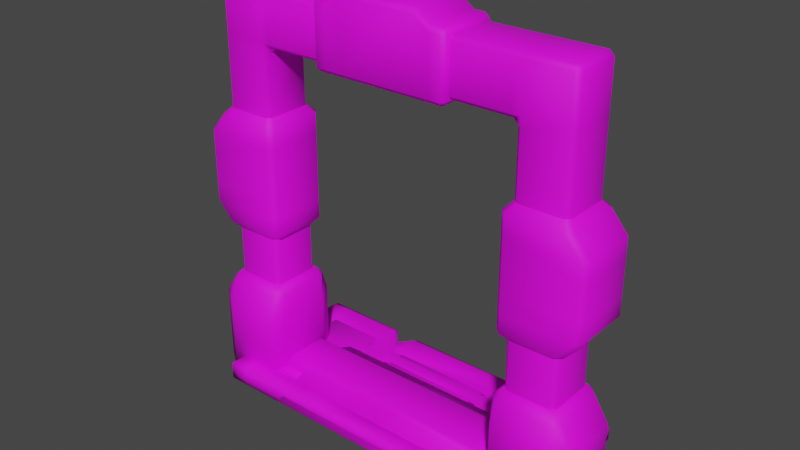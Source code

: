 # Source: Door_2.blend  (saved by Blender 3.2.14; exported with 4.5.12 LTS)
import bpy
from mathutils import Matrix  # noqa: F401  (used for matrix-valued properties, if any)

bpy.ops.wm.read_factory_settings(use_empty=True)
scene = bpy.context.scene
scene.name = 'Scene'

# ---- collections
col_collection = bpy.data.collections.new('Collection'); scene.collection.children.link(col_collection)

# ---- images (referenced by path relative to the original .blend; pixels are not part of the script)
import os
ASSET_DIR = os.environ.get("B2B_ASSET_DIR", "")  # directory of the original .blend (textures are referenced by path, not embedded)
HERE = os.path.dirname(os.path.abspath(__file__))  # packed textures are extracted next to this script under _unpacked/

def load_image(name, relpath, width, height, colorspace="sRGB"):
    """Load a texture the original file referenced (path relative to the .blend, or extracted next to this script)."""
    p = next((c for c in (os.path.join(HERE, relpath), os.path.join(ASSET_DIR, relpath)) if relpath and os.path.exists(c)), "")
    if p:
        img = bpy.data.images.load(p, check_existing=True)
        img.name = name
    else:  # same state as the original file: an image datablock whose file is absent (Cycles renders it pink)
        img = bpy.data.images.new(name, width, height)
        img.source = "FILE"
        img.filepath = "//" + (relpath or name)
    img.colorspace_settings.name = colorspace
    return img
img_door_v2_1024x1024_orange_texture_png = load_image('Door V2 1024x1024 Orange Texture.png', 'Door V2 1024x1024 Orange Texture.png', 1024, 1024, 'sRGB')

# ---- materials (node trees are filled in below, after node groups)
mat_door_2 = bpy.data.materials.new('Door 2')
mat_door_2.alpha_threshold = 0.0
mat_door_2.use_transparent_shadow = False
mat_door_2.line_color = (0.0, 0.0, 0.0, 1.0)

# ---- material node trees
mat_door_2.use_nodes = True; mat_door_2.node_tree.nodes.clear()
_N = mat_door_2.node_tree.nodes; _L = mat_door_2.node_tree.links
n0 = _N.new('ShaderNodeOutputMaterial'); n0.name = 'Material Output'; n0.location = (300, 300)
n1 = _N.new('ShaderNodeBsdfPrincipled'); n1.name = 'Principled BSDF'; n1.location = (10, 300)
n1.distribution = 'GGX'
n1.subsurface_method = 'RANDOM_WALK_SKIN'
n1.inputs[2].default_value = 0.6758
n1.inputs[3].default_value = 1.45
n1.inputs[13].default_value = 0.3515
n1.inputs[27].default_value = (0.0, 0.0, 0.0, 1.0)
n1.inputs[28].default_value = 1.0
n2 = _N.new('ShaderNodeTexImage'); n2.name = 'Image Texture'; n2.location = (-379, 176)
n2.image = img_door_v2_1024x1024_orange_texture_png
_L.new(n1.outputs[0], n0.inputs[0])
_L.new(n2.outputs[0], n1.inputs[0])
n0.is_active_output = True

# ---- world
world_world = bpy.data.worlds.new('World'); scene.world = world_world
world_world.use_nodes = True; world_world.node_tree.nodes.clear()
_N = world_world.node_tree.nodes; _L = world_world.node_tree.links
n0 = _N.new('ShaderNodeOutputWorld'); n0.name = 'World Output'; n0.location = (300, 300)
n1 = _N.new('ShaderNodeBackground'); n1.name = 'Background'; n1.location = (10, 300)
n1.inputs[0].default_value = (0.05088, 0.05088, 0.05088, 1.0)
_L.new(n1.outputs[0], n0.inputs[0])
n0.is_active_output = True
world_world.color = (0.05088, 0.05088, 0.05088)
world_world.use_sun_shadow = False
world_world.sun_shadow_jitter_overblur = 0.0

# ---- meshes
me_cube_002 = bpy.data.meshes.new('Cube.002')
me_cube_002.from_pydata([(-4.0, -0.25, 0.0), (-4.0, -0.25, 10.0), (-4.0, 0.25, 0.0), (-4.0, 0.25, 10.0), (0.5, 0.19, 0.0), (0.5, 0.19, 10.0), (0.5, -0.1996, 0.0), (0.5, -0.1996, 10.0), (-4.0, -0.25, 3.333), (-4.0, -0.25, 6.667), (-4.0, 0.25, 6.667), (-4.0, 0.25, 3.333), (-0.5, -0.1996, 6.667), (-0.5, -0.1996, 3.333), (-0.5, 0.19, 6.667), (-0.5, 0.19, 3.333), (-4.0, -0.25, 7.5), (-4.0, 0.25, 7.5), (0.5, -0.1996, 7.5), (0.5, 0.19, 7.5), (-4.0, 0.25, 2.5), (0.5, -0.1996, 2.5), (0.5, 0.19, 2.5), (-4.0, -0.25, 2.5), (-0.1402, 0.25, 0.0), (-0.1402, -0.25, 10.0), (-0.1402, 0.25, 10.0), (-0.1402, -0.25, 0.0), (-1.151, 0.25, 3.535), (-1.151, 0.25, 6.474), (-1.185, -0.25, 3.535), (-1.185, -0.25, 6.479), (-0.2938, 0.25, 7.654), (-0.3277, -0.25, 7.687), (-0.3277, -0.25, 2.298), (-0.2938, 0.25, 2.298), (-3.511, 0.25, 0.0), (-3.511, -0.25, 10.0), (-3.324, -0.25, 3.535), (-3.324, -0.25, 6.479), (-3.324, -0.25, 7.687), (-3.324, -0.25, 2.298), (-3.511, 0.25, 10.0), (-3.511, -0.25, 0.0), (-3.357, 0.25, 3.535), (-3.357, 0.25, 6.474), (-3.357, 0.25, 7.654), (-3.357, 0.25, 2.298), (-4.0, -0.25, 9.523), (-4.0, 0.25, 9.523), (0.5, -0.1996, 9.523), (0.5, 0.19, 9.523), (-0.3277, -0.25, 9.335), (-0.2938, 0.25, 9.369), (-3.357, 0.25, 9.369), (-3.324, -0.25, 9.335), (-4.0, 0.25, 0.5645), (0.5, -0.1996, 0.5645), (0.5, 0.19, 0.5645), (-4.0, -0.25, 0.5645), (-0.2938, 0.25, 0.7661), (-0.3277, -0.25, 0.7661), (-3.357, 0.25, 0.7661), (-3.324, -0.25, 0.7661), (-3.511, -0.25, 6.932), (-3.511, -0.25, 7.234), (-3.511, 0.25, 6.932), (-3.511, 0.25, 7.234), (-0.7226, 0.25, 6.934), (-0.4156, 0.25, 7.232), (-0.4156, -0.25, 7.232), (-0.7226, -0.25, 6.934), (-4.0, -0.25, 7.235), (-4.0, -0.25, 6.931), (0.1751, 0.19, 7.229), (-0.1751, 0.19, 6.937), (0.1751, -0.1996, 7.229), (-0.1751, -0.1996, 6.937), (-4.0, 0.25, 7.235), (-4.0, 0.25, 6.931), (-4.0, -0.25, 2.765), (-4.0, -0.25, 3.069), (-4.0, 0.25, 2.765), (-4.0, 0.25, 3.069), (0.1751, -0.1996, 2.771), (-0.1751, -0.1996, 3.063), (0.1751, 0.19, 2.771), (-0.1751, 0.19, 3.063), (-0.4156, -0.25, 2.768), (-0.7226, -0.25, 3.066), (-0.7226, 0.25, 3.066), (-0.4156, 0.25, 2.768), (-3.511, 0.25, 3.068), (-3.511, 0.25, 2.766), (-3.511, -0.25, 3.068), (-3.511, -0.25, 2.766), (-0.9979, -0.25, 6.667), (-0.9979, -0.25, 3.333), (-0.1402, -0.25, 9.523), (-0.1402, -0.25, 7.5), (-3.511, -0.25, 3.333), (-3.511, -0.25, 6.667), (-3.511, -0.25, 7.5), (-0.1402, -0.25, 2.5), (-3.511, -0.25, 2.5), (-3.511, -0.25, 9.523), (-0.1402, -0.25, 0.5645), (-3.511, -0.25, 0.5645), (-0.2339, -0.1404, 9.429), (-0.2339, -0.1404, 7.594), (-3.417, -0.1404, 7.594), (-3.417, -0.1404, 9.429), (-1.092, -0.1404, 6.573), (-1.092, -0.1404, 3.427), (-3.417, -0.1404, 3.427), (-3.417, -0.1404, 6.573), (-3.417, -0.1404, 2.406), (-0.2339, -0.1404, 2.406), (-0.2339, -0.1404, 0.6647), (-3.417, -0.1404, 0.6647), (-3.511, 0.25, 3.333), (-0.9979, 0.25, 3.333), (-3.511, 0.25, 6.667), (-0.9979, 0.25, 6.667), (-3.511, 0.25, 7.5), (-0.1402, 0.25, 7.5), (-3.511, 0.25, 2.5), (-0.1402, 0.25, 2.5), (-0.1402, 0.25, 9.523), (-3.511, 0.25, 9.523), (-0.1402, 0.25, 0.5645), (-3.511, 0.25, 0.5645), (-3.434, 0.1727, 7.577), (-0.217, 0.1727, 7.577), (-0.217, 0.1727, 9.446), (-3.434, 0.1727, 9.446), (-3.434, 0.1727, 3.41), (-1.075, 0.1727, 3.41), (-1.075, 0.1727, 6.59), (-3.434, 0.1727, 6.59), (-0.217, 0.1727, 2.423), (-3.434, 0.1727, 2.423), (-0.217, 0.1727, 0.6478), (-3.434, 0.1727, 0.6478), (-4.0, 0.0, 0.0), (-4.0, 0.0, 10.0), (0.5, 0.0, 10.0), (0.5, 0.0, 0.0), (-4.0, 0.0, 3.333), (-4.0, 0.0, 6.667), (-4.0, 0.0, 7.5), (-4.0, 0.0, 2.5), (0.5, 0.0, 2.5), (-0.5, 0.0, 3.333), (-0.5, 0.0, 6.667), (0.5, 0.0, 7.5), (-0.1402, 0.0, 0.0), (-0.1402, 0.0, 10.0), (-3.511, 0.0, 0.0), (-3.511, 0.0, 10.0), (0.5, 0.0, 9.523), (-4.0, 0.0, 9.523), (0.5, 0.0, 0.5645), (-4.0, 0.0, 0.5645), (-4.0, 0.0, 7.235), (-4.0, 0.0, 6.931), (0.1751, 0.0, 7.229), (-0.1751, 0.0, 6.937), (-0.1751, 0.0, 3.063), (0.1751, 0.0, 2.771), (-4.0, 0.0, 3.069), (-4.0, 0.0, 2.765), (0.3399, 0.25, 10.0), (0.3399, -0.25, 0.0), (-0.6245, 0.25, 3.333), (-0.6245, 0.25, 6.667), (0.3399, 0.25, 7.5), (0.3399, 0.25, 2.5), (0.3399, 0.25, 0.0), (0.3399, -0.25, 10.0), (-0.6245, -0.25, 3.333), (-0.6245, -0.25, 6.667), (0.3399, -0.25, 7.5), (0.3399, -0.25, 2.5), (0.3399, -0.25, 9.523), (0.3399, 0.25, 9.523), (0.3399, -0.25, 0.5645), (0.3399, 0.25, 0.5645), (0.02739, 0.25, 7.23), (-0.3119, 0.25, 6.937), (0.02739, -0.25, 7.23), (-0.3119, -0.25, 6.937), (-0.3119, -0.25, 3.063), (0.02739, -0.25, 2.77), (-0.3119, 0.25, 3.063), (0.02739, 0.25, 2.77), (0.3399, 0.0, 10.0), (0.3399, 0.0, 0.0), (-4.0, -0.25, 5.0), (-4.0, 0.25, 5.0), (-0.5, -0.1996, 5.0), (-0.5, 0.19, 5.0), (-0.9979, 0.25, 5.0), (-0.9979, -0.25, 5.0), (-3.511, 0.25, 5.0), (-3.511, -0.25, 5.0), (-1.185, -0.25, 5.007), (-3.324, -0.25, 5.007), (-3.417, -0.1404, 5.0), (-1.092, -0.1404, 5.0), (-1.151, 0.25, 5.004), (-3.357, 0.25, 5.004), (-3.434, 0.1727, 5.0), (-1.075, 0.1727, 5.0), (-0.5, 0.0, 5.0), (-4.0, 0.0, 5.0), (-0.6245, -0.25, 5.0), (-0.6245, 0.25, 5.0)], [], [(159, 145, 1, 37), (197, 147, 6, 173), (103, 88, 95, 104), (154, 167, 77, 12), (20, 82, 93, 126), (217, 201, 15, 174), (104, 95, 80, 23), (205, 101, 9, 198), (175, 189, 75, 14), (185, 51, 19, 176), (101, 64, 73, 9), (105, 48, 16, 102), (149, 165, 79, 10), (161, 145, 3, 49), (163, 151, 20, 56), (107, 104, 23, 59), (187, 177, 22, 58), (162, 152, 21, 57), (177, 195, 86, 22), (215, 149, 10, 199), (170, 148, 11, 83), (160, 146, 7, 50), (89, 97, 100, 94), (190, 182, 99, 70), (78, 17, 124, 67), (216, 181, 96, 203), (164, 150, 17, 78), (211, 45, 29, 210), (62, 47, 35, 60), (186, 183, 103, 106), (184, 98, 99, 182), (181, 191, 71, 96), (54, 53, 32, 46), (122, 66, 68, 123), (166, 155, 18, 76), (183, 193, 88, 103), (206, 31, 39, 207), (158, 156, 27, 43), (196, 157, 25, 179), (144, 158, 43, 0), (152, 169, 84, 21), (65, 102, 16, 72), (10, 79, 66, 122), (49, 129, 124, 17), (56, 20, 126, 131), (67, 124, 125, 69), (188, 176, 19, 74), (61, 34, 41, 63), (52, 55, 40, 33), (96, 71, 64, 101), (199, 10, 122, 204), (126, 93, 91, 127), (157, 159, 37, 25), (25, 37, 105, 98), (3, 42, 129, 49), (42, 26, 128, 129), (179, 25, 98, 184), (155, 160, 50, 18), (150, 161, 49, 17), (37, 1, 48, 105), (172, 5, 51, 185), (27, 106, 107, 43), (2, 56, 131, 36), (173, 186, 106, 27), (36, 131, 130, 24), (147, 162, 57, 6), (178, 187, 58, 4), (43, 107, 59, 0), (144, 163, 56, 2), (214, 154, 12, 200), (83, 11, 120, 92), (92, 120, 121, 90), (168, 153, 13, 85), (192, 180, 97, 89), (94, 100, 8, 81), (151, 171, 82, 20), (194, 174, 15, 87), (188, 74, 75, 189), (65, 72, 73, 64), (164, 78, 79, 165), (166, 76, 77, 167), (190, 70, 71, 191), (67, 69, 68, 66), (78, 67, 66, 79), (70, 65, 64, 71), (89, 94, 95, 88), (83, 92, 93, 82), (92, 90, 91, 93), (192, 89, 88, 193), (168, 85, 84, 169), (170, 83, 82, 171), (94, 81, 80, 95), (194, 87, 86, 195), (70, 99, 102, 65), (209, 113, 97, 203), (108, 109, 99, 98), (113, 114, 100, 97), (115, 112, 96, 101), (109, 110, 102, 99), (116, 117, 103, 104), (208, 115, 101, 205), (110, 111, 105, 102), (111, 108, 98, 105), (117, 118, 106, 103), (119, 116, 104, 107), (118, 119, 107, 106), (55, 52, 108, 111), (40, 55, 111, 110), (33, 40, 110, 109), (52, 33, 109, 108), (207, 39, 115, 208), (39, 31, 112, 115), (30, 38, 114, 113), (206, 30, 113, 209), (61, 63, 119, 118), (63, 41, 116, 119), (34, 61, 118, 117), (41, 34, 117, 116), (136, 137, 121, 120), (138, 139, 122, 123), (132, 133, 125, 124), (140, 141, 126, 127), (213, 138, 123, 202), (133, 134, 128, 125), (212, 136, 120, 204), (135, 132, 124, 129), (134, 135, 129, 128), (142, 140, 127, 130), (141, 143, 131, 126), (143, 142, 130, 131), (53, 54, 135, 134), (54, 46, 132, 135), (32, 53, 134, 133), (46, 32, 133, 132), (211, 44, 136, 212), (210, 29, 138, 213), (29, 45, 139, 138), (44, 28, 137, 136), (62, 60, 142, 143), (47, 62, 143, 141), (60, 35, 140, 142), (35, 47, 141, 140), (81, 170, 171, 80), (87, 168, 169, 86), (74, 166, 167, 75), (72, 164, 165, 73), (23, 80, 171, 151), (87, 15, 153, 168), (201, 14, 154, 214), (0, 59, 163, 144), (4, 58, 162, 147), (16, 48, 161, 150), (19, 51, 160, 155), (26, 42, 159, 157), (22, 86, 169, 152), (2, 36, 158, 144), (172, 26, 157, 196), (36, 24, 156, 158), (74, 19, 155, 166), (72, 16, 150, 164), (51, 5, 146, 160), (81, 8, 148, 170), (198, 9, 149, 215), (58, 22, 152, 162), (59, 23, 151, 163), (48, 1, 145, 161), (9, 73, 165, 149), (14, 75, 167, 154), (178, 4, 147, 197), (42, 3, 145, 159), (24, 178, 197, 156), (5, 172, 196, 146), (90, 194, 195, 91), (85, 192, 193, 84), (76, 190, 191, 77), (69, 188, 189, 68), (90, 121, 174, 194), (85, 13, 180, 192), (24, 130, 187, 178), (6, 57, 186, 173), (26, 172, 185, 128), (7, 179, 184, 50), (69, 125, 176, 188), (146, 196, 179, 7), (21, 84, 193, 183), (12, 77, 191, 181), (50, 184, 182, 18), (57, 21, 183, 186), (200, 12, 181, 216), (76, 18, 182, 190), (127, 91, 195, 177), (130, 127, 177, 187), (128, 185, 176, 125), (123, 68, 189, 175), (202, 217, 174, 121), (156, 197, 173, 27), (123, 175, 217, 202), (13, 200, 216, 180), (8, 198, 215, 148), (15, 201, 214, 153), (28, 210, 213, 137), (45, 211, 212, 139), (139, 212, 204, 122), (137, 213, 202, 121), (31, 206, 209, 112), (38, 207, 208, 114), (114, 208, 205, 100), (112, 209, 203, 96), (153, 214, 200, 13), (11, 199, 204, 120), (30, 206, 207, 38), (44, 211, 210, 28), (180, 216, 203, 97), (148, 215, 199, 11), (100, 205, 198, 8), (175, 14, 201, 217)])
me_cube_002.polygons.foreach_set('use_smooth', [True] * 216)
_uv = me_cube_002.uv_layers.new(name='UVMap')
_uv.uv.foreach_set('vector', [0.3833, 0.534, 0.4208, 0.534, 0.4208, 0.5531, 0.3833, 0.5531, 0.08812, 0.5496, 0.07585, 0.5496, 0.07585, 0.5304, 0.08812, 0.5304, 0.9172, 0.2698, 0.8998, 0.2867, 0.7047, 0.2866, 0.7047, 0.2698, 0.1108, 0.5481, 0.07585, 0.5481, 0.07585, 0.5275, 0.1108, 0.5275, 0.6909, 0.3959, 0.6742, 0.3959, 0.6742, 0.3651, 0.6909, 0.3651, 0.9209, 0.2541, 0.9301, 0.2541, 0.9301, 0.3761, 0.9209, 0.3761, 0.7047, 0.2698, 0.7047, 0.2866, 0.6738, 0.2865, 0.6738, 0.2698, 0.7096, 0.2541, 0.7096, 0.3761, 0.6739, 0.3761, 0.6739, 0.2541, 0.9209, 0.1321, 0.9438, 0.1123, 0.9538, 0.1122, 0.9301, 0.1321, 0.6839, 0.2568, 0.6738, 0.2568, 0.6738, 0.1293, 0.6839, 0.1293, 0.7096, 0.3761, 0.7096, 0.3955, 0.6739, 0.3954, 0.6739, 0.3761, 0.8184, 0.3651, 0.8184, 0.3959, 0.6909, 0.3959, 0.6909, 0.3651, 0.3971, 0.5464, 0.4207, 0.5464, 0.4207, 0.5687, 0.3971, 0.5687, 0.3612, 0.5375, 0.4207, 0.5375, 0.4207, 0.5687, 0.3612, 0.5687, 0.1463, 0.5375, 0.3877, 0.5375, 0.3877, 0.5687, 0.1463, 0.5687, 0.7047, 0.1478, 0.7047, 0.2698, 0.6738, 0.2698, 0.6738, 0.1478, 0.8129, 0.1223, 0.6909, 0.1223, 0.6909, 0.1122, 0.8129, 0.1122, 0.1425, 0.5392, 0.3708, 0.5392, 0.3708, 0.5687, 0.1425, 0.5687, 0.6909, 0.1223, 0.6739, 0.142, 0.6738, 0.1327, 0.6909, 0.1122, 0.2483, 0.5464, 0.3971, 0.5464, 0.3971, 0.5687, 0.2483, 0.5687, 0.07585, 0.5464, 0.09947, 0.5464, 0.09947, 0.5687, 0.07585, 0.5687, 0.3644, 0.5392, 0.4207, 0.5392, 0.4207, 0.5687, 0.3644, 0.5687, 0.9138, 0.1125, 0.8936, 0.1321, 0.7096, 0.1321, 0.7096, 0.1126, 0.6739, 0.142, 0.6909, 0.1223, 0.6909, 0.1526, 0.674, 0.1699, 0.9575, 0.1126, 0.9575, 0.1293, 0.9267, 0.1293, 0.9267, 0.1126, 0.9209, 0.2541, 0.9209, 0.3761, 0.8936, 0.3761, 0.8936, 0.2541, 0.07586, 0.5375, 0.1089, 0.5375, 0.1089, 0.5687, 0.07586, 0.5687, 0.5202, 0.2461, 0.5202, 0.3575, 0.3529, 0.3575, 0.3529, 0.2461, 0.4643, 0.3575, 0.3529, 0.3575, 0.3529, 0.1346, 0.4643, 0.1346, 0.9474, 0.1478, 0.9474, 0.2698, 0.9172, 0.2698, 0.9172, 0.1478, 0.8184, 0.1223, 0.8184, 0.1526, 0.6909, 0.1526, 0.6909, 0.1223, 0.9209, 0.3761, 0.9438, 0.3958, 0.9138, 0.3957, 0.8936, 0.3761, 0.4777, 0.1346, 0.4777, 0.3575, 0.3529, 0.3575, 0.3529, 0.1346, 0.7096, 0.1321, 0.7096, 0.1126, 0.9138, 0.1125, 0.8936, 0.1321, 0.07586, 0.5392, 0.1258, 0.5392, 0.1258, 0.5687, 0.07586, 0.5687, 0.9474, 0.2698, 0.9277, 0.2868, 0.8998, 0.2867, 0.9172, 0.2698, 0.5147, 0.2461, 0.5147, 0.3575, 0.3529, 0.3575, 0.3529, 0.2461, 0.3832, 0.5496, 0.1249, 0.5496, 0.1249, 0.5304, 0.3832, 0.5304, 0.08822, 0.534, 0.125, 0.534, 0.125, 0.5531, 0.08822, 0.5531, 0.4207, 0.5496, 0.3832, 0.5496, 0.3832, 0.5304, 0.4207, 0.5304, 0.3708, 0.5392, 0.4207, 0.5392, 0.4207, 0.5687, 0.3708, 0.5687, 0.6742, 0.3651, 0.6909, 0.3651, 0.6909, 0.3959, 0.6742, 0.3959, 0.6739, 0.1321, 0.6739, 0.1127, 0.7096, 0.1126, 0.7096, 0.1321, 0.9575, 0.2568, 0.9267, 0.2568, 0.9267, 0.1293, 0.9575, 0.1293, 0.8129, 0.3959, 0.6909, 0.3959, 0.6909, 0.3651, 0.8129, 0.3651, 0.9267, 0.1126, 0.9267, 0.1293, 0.7142, 0.1293, 0.7316, 0.1124, 0.7036, 0.1123, 0.6839, 0.1293, 0.6738, 0.1293, 0.6943, 0.1122, 0.5757, 0.1346, 0.5757, 0.2486, 0.3529, 0.2486, 0.3529, 0.1346, 0.3529, 0.3575, 0.3529, 0.1346, 0.4755, 0.1346, 0.4755, 0.3575, 0.8936, 0.3761, 0.9138, 0.3957, 0.7096, 0.3955, 0.7096, 0.3761, 0.6739, 0.2541, 0.6739, 0.1321, 0.7096, 0.1321, 0.7096, 0.2541, 0.6909, 0.3651, 0.6742, 0.3651, 0.674, 0.1699, 0.6909, 0.1526, 0.125, 0.534, 0.3833, 0.534, 0.3833, 0.5531, 0.125, 0.5531, 0.8485, 0.1526, 0.8485, 0.3651, 0.8184, 0.3651, 0.8184, 0.1526, 0.9575, 0.2869, 0.9267, 0.2869, 0.9267, 0.2568, 0.9575, 0.2568, 0.9267, 0.2869, 0.7142, 0.2869, 0.7142, 0.2568, 0.9267, 0.2568, 0.8485, 0.1223, 0.8485, 0.1526, 0.8184, 0.1526, 0.8184, 0.1223, 0.1258, 0.5392, 0.3644, 0.5392, 0.3644, 0.5687, 0.1258, 0.5687, 0.1089, 0.5375, 0.3612, 0.5375, 0.3612, 0.5687, 0.1089, 0.5687, 0.8485, 0.3651, 0.8485, 0.3959, 0.8184, 0.3959, 0.8184, 0.3651, 0.6839, 0.2869, 0.6738, 0.2869, 0.6738, 0.2568, 0.6839, 0.2568, 0.9172, 0.1122, 0.9172, 0.1478, 0.7047, 0.1478, 0.7047, 0.1122, 0.8485, 0.3959, 0.8129, 0.3959, 0.8129, 0.3651, 0.8485, 0.3651, 0.9474, 0.1122, 0.9474, 0.1478, 0.9172, 0.1478, 0.9172, 0.1122, 0.8485, 0.3651, 0.8129, 0.3651, 0.8129, 0.1526, 0.8485, 0.1526, 0.07586, 0.5392, 0.1425, 0.5392, 0.1425, 0.5687, 0.07586, 0.5687, 0.8485, 0.1223, 0.8129, 0.1223, 0.8129, 0.1122, 0.8485, 0.1122, 0.7047, 0.1122, 0.7047, 0.1478, 0.6738, 0.1478, 0.6738, 0.1122, 0.07586, 0.5375, 0.1463, 0.5375, 0.1463, 0.5687, 0.07586, 0.5687, 0.2483, 0.5481, 0.1108, 0.5481, 0.1108, 0.5275, 0.2483, 0.5275, 0.6739, 0.3954, 0.6739, 0.3761, 0.7096, 0.3761, 0.7096, 0.3955, 0.7096, 0.3955, 0.7096, 0.3761, 0.8936, 0.3761, 0.9138, 0.3957, 0.4207, 0.5481, 0.3858, 0.5481, 0.3858, 0.5275, 0.4207, 0.5275, 0.9438, 0.1123, 0.9209, 0.1321, 0.8936, 0.1321, 0.9138, 0.1125, 0.7096, 0.1126, 0.7096, 0.1321, 0.6739, 0.1321, 0.6739, 0.1127, 0.3877, 0.5375, 0.4207, 0.5375, 0.4207, 0.5687, 0.3877, 0.5687, 0.9438, 0.3958, 0.9209, 0.3761, 0.9301, 0.3761, 0.9538, 0.3959, 0.9295, 0.5201, 0.9439, 0.5201, 0.9099, 0.5487, 0.8965, 0.5489, 0.8875, 0.5215, 0.9352, 0.5217, 0.9351, 0.5514, 0.8873, 0.551, 0.5119, 0.5218, 0.5363, 0.5217, 0.5364, 0.5514, 0.512, 0.5515, 0.5119, 0.5387, 0.5276, 0.5201, 0.5616, 0.5487, 0.5459, 0.5674, 0.542, 0.5201, 0.5853, 0.5201, 0.6151, 0.5493, 0.575, 0.5489, 0.584, 0.5215, 0.8862, 0.5201, 0.8564, 0.5493, 0.5842, 0.551, 0.5363, 0.5217, 0.584, 0.5215, 0.5842, 0.551, 0.5364, 0.5514, 0.5853, 0.5201, 0.8875, 0.5215, 0.8873, 0.551, 0.6151, 0.5493, 0.8564, 0.5493, 0.5842, 0.551, 0.584, 0.5215, 0.8862, 0.5201, 0.9351, 0.5514, 0.8873, 0.551, 0.8875, 0.5215, 0.9352, 0.5217, 0.8873, 0.551, 0.6151, 0.5493, 0.5853, 0.5201, 0.8875, 0.5215, 0.8965, 0.5489, 0.8564, 0.5493, 0.8862, 0.5201, 0.9295, 0.5201, 0.9256, 0.5674, 0.9099, 0.5487, 0.9439, 0.5201, 0.9597, 0.5387, 0.9595, 0.5515, 0.9351, 0.5514, 0.9352, 0.5217, 0.9597, 0.5218, 0.5842, 0.551, 0.5364, 0.5514, 0.5363, 0.5217, 0.584, 0.5215, 0.575, 0.5489, 0.5616, 0.5487, 0.5276, 0.5201, 0.542, 0.5201, 0.674, 0.1699, 0.6909, 0.1526, 0.6909, 0.3651, 0.6742, 0.3651, 0.1888, 0.2434, 0.1889, 0.147, 0.1978, 0.1378, 0.1978, 0.2432, 0.1583, 0.1484, 0.04354, 0.1469, 0.03458, 0.1378, 0.1671, 0.1393, 0.1889, 0.147, 0.04403, 0.1478, 0.035, 0.1389, 0.1978, 0.1378, 0.04353, 0.3407, 0.1888, 0.3397, 0.1978, 0.3487, 0.03458, 0.3499, 0.04354, 0.1469, 0.04343, 0.3393, 0.03458, 0.3484, 0.03458, 0.1378, 0.1533, 0.3407, 0.1535, 0.148, 0.1624, 0.1388, 0.1624, 0.3499, 0.04378, 0.2443, 0.04353, 0.3407, 0.03458, 0.3499, 0.03479, 0.2444, 0.04343, 0.3393, 0.1582, 0.3408, 0.1671, 0.3499, 0.03458, 0.3484, 0.1582, 0.3408, 0.1583, 0.1484, 0.1671, 0.1393, 0.1671, 0.3499, 0.1535, 0.148, 0.04389, 0.1469, 0.03458, 0.1378, 0.1624, 0.1388, 0.0439, 0.3407, 0.1533, 0.3407, 0.1624, 0.3499, 0.03471, 0.3498, 0.04389, 0.1469, 0.0439, 0.3407, 0.03471, 0.3498, 0.03458, 0.1378, 0.1492, 0.332, 0.1496, 0.1575, 0.1583, 0.1484, 0.1582, 0.3408, 0.05209, 0.3303, 0.1492, 0.332, 0.1582, 0.3408, 0.04343, 0.3393, 0.05257, 0.1557, 0.05209, 0.3303, 0.04343, 0.3393, 0.04354, 0.1469, 0.1496, 0.1575, 0.05257, 0.1557, 0.04354, 0.1469, 0.1583, 0.1484, 0.05273, 0.2442, 0.05281, 0.3313, 0.04353, 0.3407, 0.04378, 0.2443, 0.05281, 0.3313, 0.1796, 0.331, 0.1888, 0.3397, 0.04353, 0.3407, 0.1802, 0.1569, 0.05266, 0.1571, 0.04403, 0.1478, 0.1889, 0.147, 0.1799, 0.2439, 0.1802, 0.1569, 0.1889, 0.147, 0.1888, 0.2434, 0.05338, 0.1563, 0.0529, 0.3315, 0.0439, 0.3407, 0.04389, 0.1469, 0.0529, 0.3315, 0.1437, 0.332, 0.1533, 0.3407, 0.0439, 0.3407, 0.1443, 0.1566, 0.05338, 0.1563, 0.04389, 0.1469, 0.1535, 0.148, 0.1437, 0.332, 0.1443, 0.1566, 0.1535, 0.148, 0.1533, 0.3407, 0.1894, 0.146, 0.04151, 0.1447, 0.03458, 0.1378, 0.1962, 0.1391, 0.04153, 0.3417, 0.1892, 0.343, 0.1962, 0.3499, 0.03471, 0.3486, 0.0414, 0.1454, 0.04133, 0.343, 0.03458, 0.3499, 0.03458, 0.1386, 0.1531, 0.3429, 0.1532, 0.1452, 0.16, 0.1382, 0.16, 0.3499, 0.04152, 0.2432, 0.04153, 0.3417, 0.03471, 0.3486, 0.03465, 0.2432, 0.04133, 0.343, 0.1589, 0.3423, 0.1657, 0.3491, 0.03458, 0.3499, 0.1893, 0.2445, 0.1894, 0.146, 0.1962, 0.1391, 0.1962, 0.2445, 0.1589, 0.1448, 0.0414, 0.1454, 0.03458, 0.1386, 0.1657, 0.1378, 0.1589, 0.3423, 0.1589, 0.1448, 0.1657, 0.1378, 0.1657, 0.3491, 0.04173, 0.3431, 0.1531, 0.3429, 0.16, 0.3499, 0.03465, 0.3499, 0.1532, 0.1452, 0.04177, 0.1447, 0.03458, 0.1378, 0.16, 0.1382, 0.04177, 0.1447, 0.04173, 0.3431, 0.03465, 0.3499, 0.03458, 0.1378, 0.1519, 0.3356, 0.1522, 0.1518, 0.1589, 0.1448, 0.1589, 0.3423, 0.1522, 0.1518, 0.04831, 0.1521, 0.0414, 0.1454, 0.1589, 0.1448, 0.04801, 0.336, 0.1519, 0.3356, 0.1589, 0.3423, 0.04133, 0.343, 0.04831, 0.1521, 0.04801, 0.336, 0.04133, 0.343, 0.0414, 0.1454, 0.1824, 0.2448, 0.1825, 0.1553, 0.1894, 0.146, 0.1893, 0.2445, 0.04839, 0.2433, 0.04849, 0.3328, 0.04153, 0.3417, 0.04152, 0.2432, 0.04849, 0.3328, 0.1823, 0.3343, 0.1892, 0.343, 0.04153, 0.3417, 0.1825, 0.1553, 0.04828, 0.1539, 0.04151, 0.1447, 0.1894, 0.146, 0.05072, 0.1517, 0.05045, 0.3361, 0.04173, 0.3431, 0.04177, 0.1447, 0.1441, 0.1519, 0.05072, 0.1517, 0.04177, 0.1447, 0.1532, 0.1452, 0.05045, 0.3361, 0.1438, 0.3362, 0.1531, 0.3429, 0.04173, 0.3431, 0.1438, 0.3362, 0.1441, 0.1519, 0.1532, 0.1452, 0.1531, 0.3429, 0.5364, 0.5514, 0.512, 0.5515, 0.5119, 0.5218, 0.5363, 0.5217, 0.5616, 0.5487, 0.5459, 0.5674, 0.5119, 0.5387, 0.5276, 0.5201, 0.9439, 0.5201, 0.9597, 0.5387, 0.9256, 0.5674, 0.9099, 0.5487, 0.9352, 0.5217, 0.9597, 0.5218, 0.9595, 0.5515, 0.9351, 0.5514, 0.3877, 0.5064, 0.4207, 0.5064, 0.4207, 0.5375, 0.3877, 0.5375, 0.4207, 0.5687, 0.3858, 0.5687, 0.3858, 0.5481, 0.4207, 0.5481, 0.2483, 0.5687, 0.1108, 0.5687, 0.1108, 0.5481, 0.2483, 0.5481, 0.07586, 0.5064, 0.1463, 0.5064, 0.1463, 0.5375, 0.07586, 0.5375, 0.07586, 0.5097, 0.1425, 0.5097, 0.1425, 0.5392, 0.07586, 0.5392, 0.1089, 0.5064, 0.3612, 0.5064, 0.3612, 0.5375, 0.1089, 0.5375, 0.1258, 0.5097, 0.3644, 0.5097, 0.3644, 0.5392, 0.1258, 0.5392, 0.125, 0.5148, 0.3833, 0.5148, 0.3833, 0.534, 0.125, 0.534, 0.3708, 0.5097, 0.4207, 0.5097, 0.4207, 0.5392, 0.3708, 0.5392, 0.4207, 0.5687, 0.3832, 0.5687, 0.3832, 0.5496, 0.4207, 0.5496, 0.08822, 0.5148, 0.125, 0.5148, 0.125, 0.534, 0.08822, 0.534, 0.3832, 0.5687, 0.1249, 0.5687, 0.1249, 0.5496, 0.3832, 0.5496, 0.07586, 0.5097, 0.1258, 0.5097, 0.1258, 0.5392, 0.07586, 0.5392, 0.07586, 0.5064, 0.1089, 0.5064, 0.1089, 0.5375, 0.07586, 0.5375, 0.3644, 0.5097, 0.4207, 0.5097, 0.4207, 0.5392, 0.3644, 0.5392, 0.07585, 0.5241, 0.09947, 0.5241, 0.09947, 0.5464, 0.07585, 0.5464, 0.2483, 0.5241, 0.3971, 0.5241, 0.3971, 0.5464, 0.2483, 0.5464, 0.1425, 0.5097, 0.3708, 0.5097, 0.3708, 0.5392, 0.1425, 0.5392, 0.1463, 0.5064, 0.3877, 0.5064, 0.3877, 0.5375, 0.1463, 0.5375, 0.3612, 0.5064, 0.4207, 0.5064, 0.4207, 0.5375, 0.3612, 0.5375, 0.3971, 0.5241, 0.4207, 0.5241, 0.4207, 0.5464, 0.3971, 0.5464, 0.1108, 0.5687, 0.07585, 0.5687, 0.07585, 0.5481, 0.1108, 0.5481, 0.08812, 0.5687, 0.07585, 0.5687, 0.07585, 0.5496, 0.08812, 0.5496, 0.3833, 0.5148, 0.4208, 0.5148, 0.4208, 0.534, 0.3833, 0.534, 0.1249, 0.5687, 0.08812, 0.5687, 0.08812, 0.5496, 0.1249, 0.5496, 0.07595, 0.5148, 0.08822, 0.5148, 0.08822, 0.534, 0.07595, 0.534, 0.6151, 0.5493, 0.575, 0.5489, 0.542, 0.5201, 0.5853, 0.5201, 0.9099, 0.5487, 0.8965, 0.5489, 0.9295, 0.5201, 0.9439, 0.5201, 0.5276, 0.5201, 0.542, 0.5201, 0.575, 0.5489, 0.5616, 0.5487, 0.8862, 0.5201, 0.9295, 0.5201, 0.8965, 0.5489, 0.8564, 0.5493, 0.9138, 0.3957, 0.8936, 0.3761, 0.9209, 0.3761, 0.9438, 0.3958, 0.9538, 0.1122, 0.9301, 0.1321, 0.9209, 0.1321, 0.9438, 0.1123, 0.8485, 0.1526, 0.8129, 0.1526, 0.8129, 0.1223, 0.8485, 0.1223, 0.9575, 0.1122, 0.9575, 0.1478, 0.9474, 0.1478, 0.9474, 0.1122, 0.7142, 0.2869, 0.6839, 0.2869, 0.6839, 0.2568, 0.7142, 0.2568, 0.8485, 0.1122, 0.8485, 0.1223, 0.8184, 0.1223, 0.8184, 0.1122, 0.7316, 0.1124, 0.7142, 0.1293, 0.6839, 0.1293, 0.7036, 0.1123, 0.07595, 0.534, 0.08822, 0.534, 0.08822, 0.5531, 0.07595, 0.5531, 0.9575, 0.2698, 0.937, 0.2869, 0.9277, 0.2868, 0.9474, 0.2698, 0.9301, 0.3761, 0.9538, 0.3959, 0.9438, 0.3958, 0.9209, 0.3761, 0.8184, 0.1122, 0.8184, 0.1223, 0.6909, 0.1223, 0.6909, 0.1122, 0.9575, 0.1478, 0.9575, 0.2698, 0.9474, 0.2698, 0.9474, 0.1478, 0.9301, 0.2541, 0.9301, 0.3761, 0.9209, 0.3761, 0.9209, 0.2541, 0.6738, 0.1327, 0.6909, 0.1122, 0.6909, 0.1223, 0.6739, 0.142, 0.6909, 0.1526, 0.674, 0.1699, 0.6739, 0.142, 0.6909, 0.1223, 0.8129, 0.1526, 0.6909, 0.1526, 0.6909, 0.1223, 0.8129, 0.1223, 0.7142, 0.2568, 0.6839, 0.2568, 0.6839, 0.1293, 0.7142, 0.1293, 0.8936, 0.1321, 0.9138, 0.1125, 0.9438, 0.1123, 0.9209, 0.1321, 0.8936, 0.2541, 0.9209, 0.2541, 0.9209, 0.3761, 0.8936, 0.3761, 0.1249, 0.5496, 0.08812, 0.5496, 0.08812, 0.5304, 0.1249, 0.5304, 0.8936, 0.1321, 0.9209, 0.1321, 0.9209, 0.2541, 0.8936, 0.2541, 0.9301, 0.1321, 0.9301, 0.2541, 0.9209, 0.2541, 0.9209, 0.1321, 0.09947, 0.5241, 0.2483, 0.5241, 0.2483, 0.5464, 0.09947, 0.5464, 0.3858, 0.5687, 0.2483, 0.5687, 0.2483, 0.5481, 0.3858, 0.5481, 0.04828, 0.1539, 0.04839, 0.2433, 0.04152, 0.2432, 0.04151, 0.1447, 0.1823, 0.3343, 0.1824, 0.2448, 0.1893, 0.2445, 0.1892, 0.343, 0.1892, 0.343, 0.1893, 0.2445, 0.1962, 0.2445, 0.1962, 0.3499, 0.04151, 0.1447, 0.04152, 0.2432, 0.03465, 0.2432, 0.03458, 0.1378, 0.1796, 0.331, 0.1799, 0.2439, 0.1888, 0.2434, 0.1888, 0.3397, 0.05266, 0.1571, 0.05273, 0.2442, 0.04378, 0.2443, 0.04403, 0.1478, 0.04403, 0.1478, 0.04378, 0.2443, 0.03479, 0.2444, 0.035, 0.1389, 0.1888, 0.3397, 0.1888, 0.2434, 0.1978, 0.2432, 0.1978, 0.3487, 0.3858, 0.5481, 0.2483, 0.5481, 0.2483, 0.5275, 0.3858, 0.5275, 0.6739, 0.3761, 0.6739, 0.2541, 0.7096, 0.2541, 0.7096, 0.3761, 0.5147, 0.1346, 0.5147, 0.2461, 0.3529, 0.2461, 0.3529, 0.1346, 0.5202, 0.1346, 0.5202, 0.2461, 0.3529, 0.2461, 0.3529, 0.1346, 0.9209, 0.1321, 0.9209, 0.2541, 0.8936, 0.2541, 0.8936, 0.1321, 0.09947, 0.5464, 0.2483, 0.5464, 0.2483, 0.5687, 0.09947, 0.5687, 0.7096, 0.1321, 0.7096, 0.2541, 0.6739, 0.2541, 0.6739, 0.1321, 0.9209, 0.1321, 0.9301, 0.1321, 0.9301, 0.2541, 0.9209, 0.2541])
me_cube_002.materials.append(mat_door_2)
me_cube_002.update()
me_cube_003 = bpy.data.meshes.new('Cube.003')
me_cube_003.from_pydata([(4.0, -0.25, -4.768e-07), (4.0, -0.25, 10.0), (4.0, 0.25, -4.768e-07), (4.0, 0.25, 10.0), (0.5, 0.2095, -4.768e-07), (0.5, 0.2095, 10.0), (0.5, -0.1855, -4.768e-07), (0.5, -0.1855, 10.0), (4.0, 0.25, 6.667), (4.0, 0.25, 3.333), (4.0, -0.25, 6.667), (4.0, -0.25, 3.333), (-0.5, -0.1855, 6.667), (-0.5, -0.1855, 3.333), (-0.5, 0.2095, 6.667), (-0.5, 0.2095, 3.333), (4.0, 0.25, 7.5), (4.0, -0.25, 7.5), (0.5, -0.1855, 7.5), (0.5, 0.2095, 7.5), (4.0, 0.25, 2.5), (4.0, -0.25, 2.5), (0.5, -0.1855, 2.5), (0.5, 0.2095, 2.5), (1.069, 0.25, 10.0), (1.069, -0.25, -4.768e-07), (1.069, 0.25, -4.768e-07), (1.069, -0.25, 10.0), (0.4639, -0.25, 3.535), (0.4639, -0.25, 6.434), (0.4639, 0.25, 3.535), (0.4639, 0.25, 6.474), (1.301, -0.25, 7.733), (1.301, 0.25, 7.733), (1.301, 0.25, 2.298), (1.301, -0.25, 2.298), (3.51, 0.25, 10.0), (3.51, -0.25, -4.768e-07), (3.277, 0.25, 3.535), (3.277, 0.25, 6.474), (3.277, 0.25, 7.733), (3.277, 0.25, 2.298), (3.51, 0.25, -4.768e-07), (3.51, -0.25, 10.0), (3.277, -0.25, 3.535), (3.277, -0.25, 6.434), (3.277, -0.25, 7.733), (3.277, -0.25, 2.298), (4.0, 0.25, 9.496), (4.0, -0.25, 9.496), (0.5, -0.1855, 9.496), (0.5, 0.2095, 9.496), (1.301, 0.25, 9.263), (1.301, -0.25, 9.263), (3.277, -0.25, 9.263), (3.277, 0.25, 9.263), (4.0, 0.25, 0.5645), (4.0, -0.25, 0.5645), (0.5, -0.1855, 0.5645), (0.5, 0.2095, 0.5645), (1.301, -0.25, 0.7661), (1.301, 0.25, 0.7661), (3.277, -0.25, 0.7661), (3.277, 0.25, 0.7661), (3.51, -0.25, 3.333), (0.2312, -0.25, 3.333), (3.51, -0.25, 6.667), (0.2312, -0.25, 6.667), (3.51, -0.25, 7.5), (1.069, -0.25, 7.5), (3.51, -0.25, 2.5), (1.069, -0.25, 2.5), (1.069, 0.25, 9.496), (1.069, 0.25, 7.5), (1.069, -0.25, 9.496), (0.2312, 0.25, 6.667), (0.2312, 0.25, 3.333), (3.51, 0.25, 3.333), (3.51, 0.25, 6.667), (3.51, 0.25, 7.5), (1.069, 0.25, 2.5), (3.51, 0.25, 2.5), (3.51, -0.25, 9.496), (3.51, 0.25, 9.496), (1.069, -0.25, 0.5645), (1.069, 0.25, 0.5645), (3.51, -0.25, 0.5645), (3.51, 0.25, 0.5645), (3.393, -0.1404, 7.616), (1.185, -0.1404, 7.616), (1.185, -0.1404, 9.379), (3.393, -0.1404, 9.379), (3.393, -0.1404, 3.45), (0.3476, -0.1404, 3.45), (0.3476, -0.1404, 6.55), (3.393, -0.1404, 6.55), (1.185, -0.1404, 2.384), (3.393, -0.1404, 2.384), (1.185, -0.1404, 0.6744), (3.393, -0.1404, 0.6744), (1.185, 0.1727, 9.379), (1.185, 0.1727, 7.616), (3.393, 0.1727, 7.616), (3.393, 0.1727, 9.379), (0.3476, 0.1727, 6.55), (0.3476, 0.1727, 3.45), (3.393, 0.1727, 3.45), (3.393, 0.1727, 6.55), (3.393, 0.1727, 2.384), (1.185, 0.1727, 2.384), (1.185, 0.1727, 0.6744), (3.393, 0.1727, 0.6744), (4.0, 0.25, 7.23), (4.0, 0.25, 6.933), (4.0, -0.25, 6.933), (4.0, -0.25, 7.23), (-0.1769, -0.1855, 6.936), (0.1724, -0.1855, 7.227), (-0.1769, 0.2095, 6.936), (0.1724, 0.2095, 7.227), (0.5003, 0.25, 6.934), (0.796, 0.25, 7.229), (0.796, -0.25, 7.229), (0.5003, -0.25, 6.934), (3.51, -0.25, 7.23), (3.51, -0.25, 6.933), (3.51, 0.25, 7.23), (3.51, 0.25, 6.933), (4.0, 0.25, 3.063), (4.0, 0.25, 2.767), (4.0, -0.25, 2.767), (4.0, -0.25, 3.063), (0.1758, -0.1855, 2.77), (-0.1723, -0.1855, 3.06), (0.1758, 0.2095, 2.77), (-0.1723, 0.2095, 3.06), (0.7988, 0.25, 2.769), (0.5041, 0.25, 3.062), (0.5041, -0.25, 3.062), (0.7988, -0.25, 2.769), (3.51, -0.25, 3.063), (3.51, -0.25, 2.768), (3.51, 0.25, 3.063), (3.51, 0.25, 2.768), (4.0, 0.0, -4.768e-07), (4.0, 0.0, 10.0), (0.5, 0.0, 10.0), (0.5, 0.0, -4.768e-07), (4.0, 0.0, 3.333), (4.0, 0.0, 6.667), (4.0, 0.0, 7.5), (4.0, 0.0, 2.5), (0.5, 0.0, 7.5), (-0.5, 0.0, 6.667), (-0.5, 0.0, 3.333), (0.5, 0.0, 2.5), (1.069, 0.0, 10.0), (1.069, 0.0, -4.768e-07), (3.51, 0.0, 10.0), (3.51, 0.0, -4.768e-07), (0.5, 0.0, 9.496), (4.0, 0.0, 9.496), (0.5, 0.0, 0.5645), (4.0, 0.0, 0.5645), (-0.1769, 0.0, 6.936), (0.1724, 0.0, 7.227), (4.0, 0.0, 7.23), (4.0, 0.0, 6.933), (0.1758, 0.0, 2.77), (-0.1723, 0.0, 3.06), (4.0, 0.0, 3.063), (4.0, 0.0, 2.767), (0.6137, 0.25, -4.768e-07), (0.6137, -0.25, 10.0), (-0.3538, -0.25, 3.333), (-0.3538, -0.25, 6.667), (0.6137, -0.25, 7.5), (0.6137, -0.25, 2.5), (0.6137, 0.25, 10.0), (0.6137, -0.25, -4.768e-07), (-0.3538, 0.25, 3.333), (-0.3538, 0.25, 6.667), (0.6137, 0.25, 7.5), (0.6137, 0.25, 2.5), (0.6137, 0.25, 9.496), (0.6137, -0.25, 9.496), (0.6137, 0.25, 0.5645), (0.6137, -0.25, 0.5645), (0.2971, 0.25, 7.227), (-0.04148, 0.25, 6.936), (0.2971, -0.25, 7.227), (-0.04148, -0.25, 6.936), (-0.03701, 0.25, 3.061), (0.3004, 0.25, 2.77), (-0.03701, -0.25, 3.061), (0.3004, -0.25, 2.77), (0.6137, 0.0, -4.768e-07), (0.6137, 0.0, 10.0), (4.0, 0.25, 5.0), (4.0, -0.25, 5.0), (-0.5, -0.1855, 5.0), (-0.5, 0.2095, 5.0), (0.2312, 0.25, 5.0), (0.2312, -0.25, 5.0), (3.51, -0.25, 5.0), (3.51, 0.25, 5.0), (0.4639, 0.25, 5.004), (0.4639, -0.25, 4.984), (3.277, -0.25, 4.984), (3.277, 0.25, 5.004), (3.393, -0.1404, 5.0), (0.3476, -0.1404, 5.0), (3.393, 0.1727, 5.0), (0.3476, 0.1727, 5.0), (-0.5, 0.0, 5.0), (4.0, 0.0, 5.0), (-0.3538, -0.25, 5.0), (-0.3538, 0.25, 5.0)], [], [(159, 144, 0, 37), (197, 146, 7, 173), (183, 193, 136, 80), (217, 181, 75, 202), (142, 77, 9, 128), (216, 175, 12, 200), (21, 130, 141, 70), (215, 149, 10, 199), (181, 189, 120, 75), (185, 50, 18, 176), (126, 79, 16, 112), (161, 49, 17, 150), (10, 114, 125, 66), (83, 48, 16, 79), (87, 81, 20, 56), (163, 151, 21, 57), (187, 177, 22, 58), (160, 152, 18, 50), (190, 176, 18, 117), (205, 78, 8, 198), (194, 174, 13, 133), (162, 147, 6, 58), (206, 31, 39, 209), (208, 207, 28, 44), (62, 47, 35, 60), (186, 183, 80, 85), (184, 72, 73, 182), (75, 120, 127, 78), (54, 53, 32, 46), (151, 171, 130, 21), (80, 136, 143, 81), (126, 112, 113, 127), (158, 156, 27, 43), (196, 157, 25, 179), (145, 158, 43, 1), (177, 195, 132, 22), (175, 191, 116, 12), (49, 82, 68, 17), (57, 21, 70, 86), (199, 10, 66, 204), (61, 34, 41, 63), (52, 55, 40, 33), (66, 125, 123, 67), (70, 141, 139, 71), (157, 159, 37, 25), (24, 36, 83, 72), (1, 43, 82, 49), (43, 27, 74, 82), (178, 24, 72, 184), (146, 160, 50, 7), (36, 3, 48, 83), (145, 1, 49, 161), (173, 7, 50, 185), (26, 85, 87, 42), (0, 57, 86, 37), (172, 186, 85, 26), (37, 86, 84, 25), (155, 162, 58, 22), (179, 187, 58, 6), (144, 163, 57, 0), (42, 87, 56, 2), (214, 154, 13, 200), (92, 93, 65, 64), (94, 95, 66, 67), (88, 89, 69, 68), (96, 97, 70, 71), (100, 101, 73, 72), (89, 90, 74, 69), (213, 105, 76, 202), (211, 94, 67, 203), (105, 106, 77, 76), (107, 104, 75, 78), (101, 102, 79, 73), (108, 109, 80, 81), (91, 88, 68, 82), (210, 92, 64, 204), (102, 103, 83, 79), (212, 107, 78, 205), (103, 100, 72, 83), (90, 91, 82, 74), (98, 96, 71, 84), (109, 110, 85, 80), (97, 99, 86, 70), (111, 108, 81, 87), (110, 111, 87, 85), (99, 98, 84, 86), (53, 54, 91, 90), (54, 46, 88, 91), (32, 53, 90, 89), (46, 32, 89, 88), (208, 44, 92, 210), (207, 29, 94, 211), (29, 45, 95, 94), (44, 28, 93, 92), (62, 60, 98, 99), (47, 62, 99, 97), (60, 35, 96, 98), (35, 47, 97, 96), (55, 52, 100, 103), (40, 55, 103, 102), (33, 40, 102, 101), (52, 33, 101, 100), (209, 39, 107, 212), (39, 31, 104, 107), (30, 38, 106, 105), (206, 30, 105, 213), (61, 63, 111, 110), (63, 41, 108, 111), (34, 61, 110, 109), (41, 34, 109, 108), (121, 73, 79, 126), (115, 17, 68, 124), (124, 68, 69, 122), (188, 182, 73, 121), (164, 153, 12, 116), (166, 150, 17, 115), (78, 127, 113, 8), (152, 165, 117, 18), (137, 76, 77, 142), (131, 11, 64, 140), (140, 64, 65, 138), (192, 180, 76, 137), (168, 155, 22, 132), (170, 148, 11, 131), (81, 143, 129, 20), (154, 169, 133, 13), (164, 165, 119, 118), (124, 122, 123, 125), (166, 115, 114, 167), (166, 167, 113, 112), (131, 140, 141, 130), (115, 124, 125, 114), (164, 116, 117, 165), (192, 137, 136, 193), (168, 169, 135, 134), (142, 128, 129, 143), (168, 132, 133, 169), (170, 131, 130, 171), (194, 133, 132, 195), (137, 142, 143, 136), (149, 167, 114, 10), (170, 171, 129, 128), (140, 138, 139, 141), (191, 123, 122, 190), (121, 126, 127, 120), (8, 113, 167, 149), (15, 135, 169, 154), (128, 9, 148, 170), (134, 23, 155, 168), (19, 119, 165, 152), (112, 16, 150, 166), (118, 14, 153, 164), (201, 15, 154, 214), (2, 56, 163, 144), (23, 59, 162, 155), (3, 145, 161, 48), (5, 51, 160, 146), (26, 42, 159, 157), (3, 36, 158, 145), (172, 26, 157, 196), (36, 24, 156, 158), (20, 129, 171, 151), (59, 4, 147, 162), (51, 19, 152, 160), (56, 20, 151, 163), (48, 161, 150, 16), (198, 8, 149, 215), (178, 5, 146, 197), (42, 2, 144, 159), (188, 121, 120, 189), (119, 188, 189, 118), (24, 178, 197, 156), (4, 172, 196, 147), (116, 191, 190, 117), (138, 194, 195, 139), (135, 192, 193, 134), (135, 15, 180, 192), (119, 19, 182, 188), (25, 84, 187, 179), (4, 59, 186, 172), (27, 173, 185, 74), (5, 178, 184, 51), (67, 123, 191, 175), (71, 139, 195, 177), (147, 196, 179, 6), (51, 184, 182, 19), (59, 23, 183, 186), (138, 65, 174, 194), (122, 69, 176, 190), (84, 71, 177, 187), (74, 185, 176, 69), (14, 118, 189, 181), (203, 67, 175, 216), (201, 14, 181, 217), (23, 134, 193, 183), (156, 197, 173, 27), (15, 201, 217, 180), (65, 203, 216, 174), (9, 198, 215, 148), (14, 201, 214, 153), (31, 206, 213, 104), (38, 209, 212, 106), (28, 207, 211, 93), (45, 208, 210, 95), (106, 212, 205, 77), (95, 210, 204, 66), (93, 211, 203, 65), (104, 213, 202, 75), (153, 214, 200, 12), (11, 199, 204, 64), (45, 29, 207, 208), (30, 206, 209, 38), (77, 205, 198, 9), (148, 215, 199, 11), (174, 216, 200, 13), (180, 217, 202, 76)])
me_cube_003.polygons.foreach_set('use_smooth', [True] * 216)
_uv = me_cube_003.uv_layers.new(name='UVMap')
_uv.uv.foreach_set('vector', [0.3794, 0.5443, 0.4277, 0.5443, 0.4277, 0.5689, 0.3794, 0.5689, 0.09406, 0.5443, 0.08285, 0.5443, 0.08285, 0.5196, 0.09406, 0.5196, 0.6968, 0.3582, 0.6768, 0.3814, 0.6769, 0.3445, 0.6968, 0.3244, 0.686, 0.2291, 0.686, 0.124, 0.7229, 0.124, 0.7229, 0.2291, 0.9296, 0.3512, 0.9296, 0.3341, 0.9605, 0.3341, 0.9605, 0.3511, 0.686, 0.2293, 0.686, 0.3344, 0.6768, 0.3344, 0.6768, 0.2293, 0.6968, 0.3907, 0.677, 0.3907, 0.677, 0.3543, 0.6968, 0.3543, 0.2551, 0.5466, 0.1066, 0.5466, 0.1066, 0.5243, 0.2551, 0.5243, 0.686, 0.124, 0.7057, 0.107, 0.7399, 0.1071, 0.7229, 0.124, 0.7095, 0.2751, 0.7011, 0.2751, 0.7011, 0.1273, 0.7095, 0.1273, 0.677, 0.3543, 0.697, 0.3543, 0.697, 0.3907, 0.677, 0.3907, 0.1477, 0.539, 0.1477, 0.5079, 0.3962, 0.5079, 0.3962, 0.539, 0.9605, 0.3344, 0.9605, 0.3511, 0.9296, 0.3512, 0.9296, 0.3344, 0.8449, 0.3543, 0.8449, 0.3907, 0.697, 0.3907, 0.697, 0.3543, 0.8404, 0.1434, 0.6968, 0.1434, 0.6968, 0.107, 0.8404, 0.107, 0.1532, 0.5377, 0.3944, 0.5377, 0.3944, 0.5689, 0.1532, 0.5689, 0.8404, 0.1395, 0.6968, 0.1395, 0.6968, 0.1311, 0.8404, 0.1311, 0.1423, 0.5394, 0.3774, 0.5394, 0.3774, 0.5689, 0.1423, 0.5689, 0.686, 0.107, 0.7095, 0.1273, 0.7011, 0.1273, 0.6768, 0.107, 0.9296, 0.2291, 0.9296, 0.124, 0.9605, 0.124, 0.9605, 0.2291, 0.706, 0.107, 0.686, 0.1242, 0.6768, 0.1242, 0.6975, 0.107, 0.3611, 0.5394, 0.4277, 0.5394, 0.4277, 0.5689, 0.3611, 0.5689, 0.4629, 0.1353, 0.5744, 0.1353, 0.5744, 0.3486, 0.4629, 0.3486, 0.5677, 0.2467, 0.3515, 0.2467, 0.3515, 0.1353, 0.5677, 0.1353, 0.5744, 0.1353, 0.5744, 0.3081, 0.3515, 0.3081, 0.3515, 0.1353, 0.8404, 0.3582, 0.6968, 0.3582, 0.6968, 0.3244, 0.8404, 0.3244, 0.8449, 0.1397, 0.8449, 0.1734, 0.697, 0.1734, 0.697, 0.1397, 0.7229, 0.124, 0.7399, 0.1071, 0.9296, 0.1072, 0.9296, 0.124, 0.3515, 0.3581, 0.3515, 0.1353, 0.5241, 0.1353, 0.5241, 0.3581, 0.3944, 0.5377, 0.4277, 0.5377, 0.4277, 0.5689, 0.3944, 0.5689, 0.6968, 0.3244, 0.6769, 0.3445, 0.677, 0.1434, 0.6968, 0.1434, 0.5592, 0.5542, 0.5113, 0.5544, 0.5113, 0.5254, 0.5591, 0.5253, 0.3794, 0.5443, 0.1389, 0.5443, 0.1389, 0.5196, 0.3794, 0.5196, 0.09406, 0.5443, 0.1389, 0.5443, 0.1389, 0.5689, 0.09406, 0.5689, 0.4277, 0.5443, 0.3794, 0.5443, 0.3794, 0.5196, 0.4277, 0.5196, 0.6968, 0.1395, 0.6768, 0.1163, 0.6768, 0.107, 0.6968, 0.1311, 0.686, 0.3344, 0.7057, 0.3513, 0.6972, 0.3513, 0.6768, 0.3344, 0.9605, 0.2751, 0.9241, 0.2751, 0.9241, 0.1273, 0.9605, 0.1273, 0.8404, 0.3907, 0.6968, 0.3907, 0.6968, 0.3543, 0.8404, 0.3543, 0.9605, 0.2293, 0.9605, 0.3344, 0.9296, 0.3344, 0.9296, 0.2293, 0.3515, 0.1353, 0.5244, 0.1353, 0.5244, 0.3581, 0.3515, 0.3581, 0.5241, 0.1353, 0.5241, 0.3581, 0.3515, 0.3581, 0.3515, 0.1353, 0.9296, 0.3344, 0.9296, 0.3512, 0.7399, 0.3512, 0.7229, 0.3344, 0.6968, 0.3543, 0.677, 0.3543, 0.6769, 0.1532, 0.6968, 0.1733, 0.1389, 0.5443, 0.3794, 0.5443, 0.3794, 0.5689, 0.1389, 0.5689, 0.8823, 0.1734, 0.8823, 0.3543, 0.8449, 0.3543, 0.8449, 0.1734, 0.9605, 0.3125, 0.9241, 0.3125, 0.9241, 0.2751, 0.9605, 0.2751, 0.9241, 0.3125, 0.7432, 0.3125, 0.7432, 0.2751, 0.9241, 0.2751, 0.8823, 0.1397, 0.8823, 0.1734, 0.8449, 0.1734, 0.8449, 0.1397, 0.08285, 0.5394, 0.1423, 0.5394, 0.1423, 0.5689, 0.08285, 0.5689, 0.8823, 0.3543, 0.8823, 0.3907, 0.8449, 0.3907, 0.8449, 0.3543, 0.08494, 0.539, 0.08494, 0.5079, 0.1477, 0.5079, 0.1477, 0.539, 0.7095, 0.3125, 0.7011, 0.3125, 0.7011, 0.2751, 0.7095, 0.2751, 0.8823, 0.3244, 0.8404, 0.3244, 0.8404, 0.1434, 0.8823, 0.1434, 0.8823, 0.3907, 0.8404, 0.3907, 0.8404, 0.3543, 0.8823, 0.3543, 0.8823, 0.3582, 0.8404, 0.3582, 0.8404, 0.3244, 0.8823, 0.3244, 0.8823, 0.3543, 0.8404, 0.3543, 0.8404, 0.1733, 0.8823, 0.1733, 0.1327, 0.5394, 0.3611, 0.5394, 0.3611, 0.5689, 0.1327, 0.5689, 0.8823, 0.1395, 0.8404, 0.1395, 0.8404, 0.1311, 0.8823, 0.1311, 0.08285, 0.5377, 0.1532, 0.5377, 0.1532, 0.5689, 0.08285, 0.5689, 0.8823, 0.1434, 0.8404, 0.1434, 0.8404, 0.107, 0.8823, 0.107, 0.255, 0.5483, 0.3925, 0.5483, 0.3925, 0.5689, 0.255, 0.5689, 0.2312, 0.1478, 0.04438, 0.149, 0.03446, 0.1392, 0.2411, 0.1378, 0.0432, 0.3399, 0.2311, 0.3393, 0.2411, 0.3492, 0.03327, 0.3499, 0.04688, 0.1514, 0.04667, 0.3349, 0.03327, 0.3485, 0.03327, 0.1378, 0.04694, 0.1525, 0.04671, 0.3361, 0.03327, 0.3499, 0.03341, 0.1391, 0.04781, 0.3365, 0.1986, 0.3362, 0.2106, 0.3481, 0.0359, 0.3487, 0.04667, 0.3349, 0.1951, 0.3364, 0.2087, 0.3499, 0.03327, 0.3485, 0.2345, 0.2421, 0.2346, 0.1453, 0.2433, 0.1365, 0.2433, 0.2421, 0.04379, 0.2444, 0.0432, 0.3399, 0.03327, 0.3499, 0.03386, 0.2446, 0.2346, 0.1453, 0.04482, 0.1461, 0.0361, 0.1375, 0.2433, 0.1365, 0.04462, 0.3399, 0.2345, 0.3389, 0.2433, 0.3476, 0.03591, 0.3487, 0.1986, 0.3362, 0.1987, 0.1486, 0.2106, 0.1365, 0.2106, 0.3481, 0.1945, 0.3366, 0.1945, 0.1486, 0.2065, 0.1365, 0.2065, 0.3487, 0.1953, 0.1529, 0.04688, 0.1514, 0.03327, 0.1378, 0.2087, 0.1392, 0.2312, 0.2435, 0.2312, 0.1478, 0.2411, 0.1378, 0.2411, 0.2435, 0.1987, 0.1486, 0.04793, 0.149, 0.0359, 0.1371, 0.2106, 0.1365, 0.04472, 0.243, 0.04462, 0.3399, 0.03591, 0.3487, 0.036, 0.2431, 0.04793, 0.149, 0.04781, 0.3365, 0.0359, 0.3487, 0.0359, 0.1371, 0.1951, 0.3364, 0.1953, 0.1529, 0.2087, 0.1392, 0.2087, 0.3499, 0.1915, 0.1515, 0.04694, 0.1525, 0.03341, 0.1391, 0.2044, 0.1378, 0.1945, 0.1486, 0.04745, 0.1486, 0.03596, 0.1366, 0.2065, 0.1365, 0.04671, 0.3361, 0.1914, 0.3333, 0.2044, 0.3467, 0.03327, 0.3499, 0.04734, 0.3358, 0.1945, 0.3366, 0.2065, 0.3487, 0.0359, 0.3478, 0.04745, 0.1486, 0.04734, 0.3358, 0.0359, 0.3478, 0.03596, 0.1366, 0.1914, 0.3333, 0.1915, 0.1515, 0.2044, 0.1378, 0.2044, 0.3467, 0.1817, 0.3232, 0.1823, 0.1663, 0.1953, 0.1529, 0.1951, 0.3364, 0.1823, 0.1663, 0.06035, 0.1645, 0.04688, 0.1514, 0.1953, 0.1529, 0.05968, 0.3214, 0.1817, 0.3232, 0.1951, 0.3364, 0.04667, 0.3349, 0.06035, 0.1645, 0.05968, 0.3214, 0.04667, 0.3349, 0.04688, 0.1514, 0.2213, 0.2432, 0.221, 0.1567, 0.2312, 0.1478, 0.2312, 0.2435, 0.05363, 0.2435, 0.0529, 0.3298, 0.0432, 0.3399, 0.04379, 0.2444, 0.0529, 0.3298, 0.2216, 0.3297, 0.2311, 0.3393, 0.0432, 0.3399, 0.221, 0.1567, 0.05437, 0.1573, 0.04438, 0.149, 0.2312, 0.1478, 0.1793, 0.3206, 0.1802, 0.1644, 0.1915, 0.1515, 0.1914, 0.3333, 0.05789, 0.3223, 0.1793, 0.3206, 0.1914, 0.3333, 0.04671, 0.3361, 0.1802, 0.1644, 0.05887, 0.1663, 0.04694, 0.1525, 0.1915, 0.1515, 0.05887, 0.1663, 0.05789, 0.3223, 0.04671, 0.3361, 0.04694, 0.1525, 0.0599, 0.1607, 0.05952, 0.3245, 0.04781, 0.3365, 0.04793, 0.149, 0.187, 0.1607, 0.0599, 0.1607, 0.04793, 0.149, 0.1987, 0.1486, 0.1866, 0.3244, 0.187, 0.1607, 0.1987, 0.1486, 0.1986, 0.3362, 0.05952, 0.3245, 0.1866, 0.3244, 0.1986, 0.3362, 0.04781, 0.3365, 0.05346, 0.243, 0.05359, 0.3329, 0.04462, 0.3399, 0.04472, 0.243, 0.05359, 0.3329, 0.2257, 0.3323, 0.2345, 0.3389, 0.04462, 0.3399, 0.226, 0.1526, 0.05333, 0.1531, 0.04482, 0.1461, 0.2346, 0.1453, 0.2258, 0.2424, 0.226, 0.1526, 0.2346, 0.1453, 0.2345, 0.2421, 0.05773, 0.1603, 0.05731, 0.3242, 0.04734, 0.3358, 0.04745, 0.1486, 0.05731, 0.3242, 0.1844, 0.3244, 0.1945, 0.3366, 0.04734, 0.3358, 0.1848, 0.1607, 0.05773, 0.1603, 0.04745, 0.1486, 0.1945, 0.1486, 0.1844, 0.3244, 0.1848, 0.1607, 0.1945, 0.1486, 0.1945, 0.3366, 0.6769, 0.1532, 0.697, 0.1734, 0.697, 0.3543, 0.677, 0.3543, 0.9605, 0.1072, 0.9605, 0.1273, 0.9241, 0.1273, 0.9241, 0.1072, 0.9241, 0.1072, 0.9241, 0.1273, 0.7432, 0.1273, 0.723, 0.1071, 0.6768, 0.1163, 0.697, 0.1397, 0.697, 0.1734, 0.6769, 0.1532, 0.08285, 0.5483, 0.1175, 0.5483, 0.1175, 0.5689, 0.08285, 0.5689, 0.4298, 0.539, 0.3962, 0.539, 0.3962, 0.5079, 0.4298, 0.5079, 0.9296, 0.124, 0.9296, 0.1072, 0.9605, 0.1072, 0.9605, 0.124, 0.3774, 0.5394, 0.4277, 0.5394, 0.4277, 0.5689, 0.3774, 0.5689, 0.7401, 0.3512, 0.7229, 0.3341, 0.9296, 0.3341, 0.9296, 0.3512, 0.9605, 0.1072, 0.9605, 0.1242, 0.9296, 0.1242, 0.9296, 0.1072, 0.9296, 0.1072, 0.9296, 0.1242, 0.7229, 0.1242, 0.7401, 0.1071, 0.706, 0.3513, 0.686, 0.3341, 0.7229, 0.3341, 0.7401, 0.3512, 0.08285, 0.5394, 0.1327, 0.5394, 0.1327, 0.5689, 0.08285, 0.5689, 0.4277, 0.5466, 0.4036, 0.5466, 0.4036, 0.5243, 0.4277, 0.5243, 0.6968, 0.1434, 0.677, 0.1434, 0.677, 0.107, 0.6968, 0.107, 0.3925, 0.5483, 0.4277, 0.5483, 0.4277, 0.5689, 0.3925, 0.5689, 0.9347, 0.5434, 0.9006, 0.5719, 0.885, 0.5532, 0.919, 0.5247, 0.8623, 0.5542, 0.5974, 0.5535, 0.5686, 0.5247, 0.8624, 0.5253, 0.9346, 0.5544, 0.9102, 0.5544, 0.9103, 0.5254, 0.9347, 0.5254, 0.4869, 0.5544, 0.4869, 0.5254, 0.5113, 0.5254, 0.5113, 0.5544, 0.5113, 0.5254, 0.5592, 0.5254, 0.5593, 0.5542, 0.5114, 0.5544, 0.9102, 0.5544, 0.8623, 0.5542, 0.8624, 0.5253, 0.9103, 0.5254, 0.4869, 0.5434, 0.5025, 0.5247, 0.5366, 0.5532, 0.5209, 0.5719, 0.5158, 0.5248, 0.5686, 0.5248, 0.5974, 0.5535, 0.5487, 0.5532, 0.5208, 0.5719, 0.4869, 0.5435, 0.5025, 0.5248, 0.5365, 0.5532, 0.8623, 0.5254, 0.9102, 0.5254, 0.9102, 0.5544, 0.8623, 0.5542, 0.9007, 0.5719, 0.885, 0.5532, 0.919, 0.5248, 0.9347, 0.5435, 0.4869, 0.5255, 0.5113, 0.5254, 0.5114, 0.5544, 0.4869, 0.5544, 0.9058, 0.5248, 0.919, 0.5248, 0.885, 0.5532, 0.8729, 0.5532, 0.5686, 0.5248, 0.8623, 0.5254, 0.8623, 0.5542, 0.5974, 0.5535, 0.1066, 0.5466, 0.08285, 0.5466, 0.08285, 0.5243, 0.1066, 0.5243, 0.9347, 0.5255, 0.9346, 0.5544, 0.9102, 0.5544, 0.9102, 0.5254, 0.5592, 0.5254, 0.8529, 0.5248, 0.8242, 0.5535, 0.5593, 0.5542, 0.5157, 0.5247, 0.5686, 0.5247, 0.5974, 0.5535, 0.5487, 0.5533, 0.8241, 0.5535, 0.5592, 0.5542, 0.5591, 0.5253, 0.8529, 0.5247, 0.1066, 0.5689, 0.08285, 0.5689, 0.08285, 0.5466, 0.1066, 0.5466, 0.3925, 0.5276, 0.4277, 0.5276, 0.4277, 0.5483, 0.3925, 0.5483, 0.4277, 0.5689, 0.4036, 0.5689, 0.4036, 0.5466, 0.4277, 0.5466, 0.08285, 0.5099, 0.1327, 0.5099, 0.1327, 0.5394, 0.08285, 0.5394, 0.3774, 0.51, 0.4277, 0.51, 0.4277, 0.5394, 0.3774, 0.5394, 0.4298, 0.5701, 0.3962, 0.5701, 0.3962, 0.539, 0.4298, 0.539, 0.08285, 0.5276, 0.1175, 0.5276, 0.1175, 0.5483, 0.08285, 0.5483, 0.255, 0.5276, 0.3925, 0.5276, 0.3925, 0.5483, 0.255, 0.5483, 0.08285, 0.5066, 0.1532, 0.5066, 0.1532, 0.5377, 0.08285, 0.5377, 0.1327, 0.5099, 0.3611, 0.5099, 0.3611, 0.5394, 0.1327, 0.5394, 0.08494, 0.5701, 0.08494, 0.539, 0.1477, 0.539, 0.1477, 0.5701, 0.08285, 0.51, 0.1423, 0.51, 0.1423, 0.5394, 0.08285, 0.5394, 0.1389, 0.5196, 0.3794, 0.5196, 0.3794, 0.5443, 0.1389, 0.5443, 0.4277, 0.5689, 0.3794, 0.5689, 0.3794, 0.5443, 0.4277, 0.5443, 0.09406, 0.5196, 0.1389, 0.5196, 0.1389, 0.5443, 0.09406, 0.5443, 0.3794, 0.5689, 0.1389, 0.5689, 0.1389, 0.5443, 0.3794, 0.5443, 0.3944, 0.5066, 0.4277, 0.5066, 0.4277, 0.5377, 0.3944, 0.5377, 0.3611, 0.5099, 0.4277, 0.5099, 0.4277, 0.5394, 0.3611, 0.5394, 0.1423, 0.51, 0.3774, 0.51, 0.3774, 0.5394, 0.1423, 0.5394, 0.1532, 0.5066, 0.3944, 0.5066, 0.3944, 0.5377, 0.1532, 0.5377, 0.1477, 0.5701, 0.1477, 0.539, 0.3962, 0.539, 0.3962, 0.5701, 0.2551, 0.5689, 0.1066, 0.5689, 0.1066, 0.5466, 0.2551, 0.5466, 0.09406, 0.5689, 0.08285, 0.5689, 0.08285, 0.5443, 0.09406, 0.5443, 0.3794, 0.5196, 0.4277, 0.5196, 0.4277, 0.5443, 0.3794, 0.5443, 0.8728, 0.5533, 0.8241, 0.5535, 0.8529, 0.5247, 0.9058, 0.5247, 0.885, 0.5532, 0.8728, 0.5533, 0.9058, 0.5247, 0.919, 0.5247, 0.1389, 0.5689, 0.09406, 0.5689, 0.09406, 0.5443, 0.1389, 0.5443, 0.08285, 0.5196, 0.09406, 0.5196, 0.09406, 0.5443, 0.08285, 0.5443, 0.5025, 0.5247, 0.5157, 0.5247, 0.5487, 0.5533, 0.5366, 0.5532, 0.8529, 0.5248, 0.9058, 0.5248, 0.8729, 0.5532, 0.8242, 0.5535, 0.5025, 0.5248, 0.5158, 0.5248, 0.5487, 0.5532, 0.5365, 0.5532, 0.6975, 0.3513, 0.6768, 0.3341, 0.686, 0.3341, 0.706, 0.3513, 0.6768, 0.107, 0.697, 0.1313, 0.697, 0.1397, 0.6768, 0.1163, 0.8823, 0.1733, 0.8404, 0.1733, 0.8404, 0.1395, 0.8823, 0.1395, 0.8823, 0.3666, 0.8404, 0.3666, 0.8404, 0.3582, 0.8823, 0.3582, 0.7432, 0.3125, 0.7095, 0.3125, 0.7095, 0.2751, 0.7432, 0.2751, 0.8823, 0.1313, 0.8823, 0.1397, 0.8449, 0.1397, 0.8449, 0.1313, 0.7229, 0.3344, 0.7399, 0.3512, 0.7057, 0.3513, 0.686, 0.3344, 0.6968, 0.1733, 0.6769, 0.1532, 0.6768, 0.1163, 0.6968, 0.1395, 0.08285, 0.5443, 0.09406, 0.5443, 0.09406, 0.5689, 0.08285, 0.5689, 0.8449, 0.1313, 0.8449, 0.1397, 0.697, 0.1397, 0.697, 0.1313, 0.8404, 0.3666, 0.6968, 0.3666, 0.6968, 0.3582, 0.8404, 0.3582, 0.7401, 0.1071, 0.7229, 0.1242, 0.686, 0.1242, 0.706, 0.107, 0.723, 0.1071, 0.7432, 0.1273, 0.7095, 0.1273, 0.686, 0.107, 0.8404, 0.1733, 0.6968, 0.1733, 0.6968, 0.1395, 0.8404, 0.1395, 0.7432, 0.2751, 0.7095, 0.2751, 0.7095, 0.1273, 0.7432, 0.1273, 0.6768, 0.124, 0.6972, 0.107, 0.7057, 0.107, 0.686, 0.124, 0.7229, 0.2293, 0.7229, 0.3344, 0.686, 0.3344, 0.686, 0.2293, 0.6768, 0.2291, 0.6768, 0.124, 0.686, 0.124, 0.686, 0.2291, 0.6968, 0.3666, 0.6768, 0.3907, 0.6768, 0.3814, 0.6968, 0.3582, 0.1389, 0.5443, 0.09406, 0.5443, 0.09406, 0.5196, 0.1389, 0.5196, 0.6768, 0.3341, 0.6768, 0.2291, 0.686, 0.2291, 0.686, 0.3341, 0.7229, 0.1242, 0.7229, 0.2293, 0.686, 0.2293, 0.686, 0.1242, 0.4036, 0.5689, 0.2551, 0.5689, 0.2551, 0.5466, 0.4036, 0.5466, 0.1175, 0.5276, 0.255, 0.5276, 0.255, 0.5483, 0.1175, 0.5483, 0.2257, 0.3323, 0.2258, 0.2424, 0.2345, 0.2421, 0.2345, 0.3389, 0.05333, 0.1531, 0.05346, 0.243, 0.04472, 0.243, 0.04482, 0.1461, 0.05437, 0.1573, 0.05363, 0.2435, 0.04379, 0.2444, 0.04438, 0.149, 0.2216, 0.3297, 0.2213, 0.2432, 0.2312, 0.2435, 0.2311, 0.3393, 0.04482, 0.1461, 0.04472, 0.243, 0.036, 0.2431, 0.0361, 0.1375, 0.2311, 0.3393, 0.2312, 0.2435, 0.2411, 0.2435, 0.2411, 0.3492, 0.04438, 0.149, 0.04379, 0.2444, 0.03386, 0.2446, 0.03446, 0.1392, 0.2345, 0.3389, 0.2345, 0.2421, 0.2433, 0.2421, 0.2433, 0.3476, 0.1175, 0.5483, 0.255, 0.5483, 0.255, 0.5689, 0.1175, 0.5689, 0.9605, 0.1242, 0.9605, 0.2293, 0.9296, 0.2293, 0.9296, 0.1242, 0.5677, 0.3581, 0.3515, 0.3581, 0.3515, 0.2467, 0.5677, 0.2467, 0.3515, 0.1353, 0.4629, 0.1353, 0.4629, 0.3486, 0.3515, 0.3486, 0.9296, 0.3341, 0.9296, 0.2291, 0.9605, 0.2291, 0.9605, 0.3341, 0.4036, 0.5466, 0.2551, 0.5466, 0.2551, 0.5243, 0.4036, 0.5243, 0.686, 0.1242, 0.686, 0.2293, 0.6768, 0.2293, 0.6768, 0.1242, 0.686, 0.3341, 0.686, 0.2291, 0.7229, 0.2291, 0.7229, 0.3341])
me_cube_003.materials.append(mat_door_2)
me_cube_003.update()
me_cube = bpy.data.meshes.new('Cube')
me_cube.from_pydata([(3.846, -0.7511, -0.2955), (3.846, -1.222, -0.2955), (3.598, -0.7511, -0.2955), (3.846, -1.0, 2.628), (3.846, -0.7511, 2.877), (3.598, -0.7511, 2.628), (3.846, 0.7511, -0.2955), (3.598, 0.7511, -0.2955), (3.846, 1.222, -0.2955), (3.846, 0.7511, 2.877), (3.846, 1.0, 2.628), (3.598, 0.7511, 2.628), (5.349, -0.7511, -0.2955), (6.004, -0.7511, -0.2955), (5.349, -1.222, -0.2955), (5.349, -0.7511, 2.877), (5.349, -1.0, 2.628), (5.598, -0.7511, 2.628), (5.349, 0.7511, -0.2955), (5.349, 1.222, -0.2955), (6.004, 0.7511, -0.2955), (5.349, 0.7511, 2.877), (5.598, 0.7511, 2.628), (5.349, 1.0, 2.628), (3.846, -1.222, 1.983), (3.598, -0.7511, 1.983), (3.846, 1.222, 1.983), (3.598, 0.7511, 1.983), (6.004, 0.7511, 1.983), (5.349, 1.222, 1.983), (5.349, -1.222, 1.983), (6.004, -0.7511, 1.983)], [], [(30, 16, 3, 24), (28, 22, 17, 31), (21, 9, 4, 15), (25, 5, 11, 27), (26, 10, 23, 29), (0, 1, 2), (3, 4, 5), (6, 7, 8), (9, 10, 11), (12, 13, 14), (15, 16, 17), (18, 19, 20), (21, 22, 23), (6, 0, 2, 7), (24, 3, 5, 25), (4, 9, 11, 5), (26, 8, 7, 27), (18, 6, 8, 19), (9, 21, 23, 10), (28, 20, 19, 29), (12, 18, 20, 13), (21, 15, 17, 22), (30, 14, 13, 31), (0, 12, 14, 1), (15, 4, 3, 16), (6, 18, 12, 0), (16, 30, 31, 17), (22, 28, 29, 23), (10, 26, 27, 11), (1, 24, 25, 2), (8, 26, 29, 19), (2, 25, 27, 7), (20, 28, 31, 13), (14, 30, 24, 1)])
me_cube.polygons.foreach_set('use_smooth', [True] * 34)
_uv = me_cube.uv_layers.new(name='UVMap')
_uv.uv.foreach_set('vector', [0.1835, 0.8322, 0.1246, 0.8319, 0.1218, 0.704, 0.1804, 0.7049, 0.08953, 0.8007, 0.08953, 0.7543, 0.1808, 0.7543, 0.1808, 0.8007, 0.08953, 0.7329, 0.08953, 0.6417, 0.1808, 0.6417, 0.1808, 0.7329, 0.08954, 0.7322, 0.08954, 0.6736, 0.2259, 0.6736, 0.2259, 0.7322, 0.1787, 0.8427, 0.1208, 0.843, 0.1217, 0.7161, 0.1802, 0.7162, 0.3521, 0.699, 0.3521, 0.6417, 0.3824, 0.699, 0.1218, 0.704, 0.08955, 0.7014, 0.1105, 0.6738, 0.3521, 0.8818, 0.3824, 0.8818, 0.3521, 0.939, 0.08999, 0.846, 0.1208, 0.843, 0.1099, 0.8723, 0.1693, 0.699, 0.08955, 0.699, 0.1693, 0.6417, 0.09354, 0.8365, 0.1246, 0.8319, 0.1154, 0.8626, 0.1693, 0.8818, 0.1693, 0.939, 0.08955, 0.8818, 0.08955, 0.7119, 0.1121, 0.6849, 0.1217, 0.7161, 0.3521, 0.8818, 0.3521, 0.699, 0.3824, 0.699, 0.3824, 0.8818, 0.1804, 0.7049, 0.1218, 0.704, 0.1105, 0.6738, 0.1706, 0.6568, 0.08954, 0.6417, 0.2259, 0.6417, 0.2259, 0.6736, 0.08954, 0.6736, 0.1787, 0.8427, 0.3785, 0.8623, 0.3737, 0.9103, 0.1682, 0.8897, 0.1693, 0.8818, 0.3521, 0.8818, 0.3521, 0.939, 0.1693, 0.939, 0.08999, 0.846, 0.08955, 0.7119, 0.1217, 0.7161, 0.1208, 0.843, 0.1728, 0.6441, 0.3869, 0.6417, 0.3869, 0.7189, 0.1802, 0.7162, 0.1693, 0.699, 0.1693, 0.8818, 0.08955, 0.8818, 0.08955, 0.699, 0.08953, 0.7329, 0.1808, 0.7329, 0.1808, 0.7543, 0.08953, 0.7543, 0.1835, 0.8322, 0.3869, 0.837, 0.3844, 0.9111, 0.1752, 0.904, 0.3521, 0.699, 0.1693, 0.699, 0.1693, 0.6417, 0.3521, 0.6417, 0.09354, 0.8365, 0.08955, 0.7014, 0.1218, 0.704, 0.1246, 0.8319, 0.3521, 0.8818, 0.1693, 0.8818, 0.1693, 0.699, 0.3521, 0.699, 0.1246, 0.8319, 0.1835, 0.8322, 0.1752, 0.904, 0.1154, 0.8626, 0.1121, 0.6849, 0.1728, 0.6441, 0.1802, 0.7162, 0.1217, 0.7161, 0.1208, 0.843, 0.1787, 0.8427, 0.1682, 0.8897, 0.1099, 0.8723, 0.3869, 0.6933, 0.1804, 0.7049, 0.1706, 0.6568, 0.3837, 0.6417, 0.3785, 0.8623, 0.1787, 0.8427, 0.1802, 0.7162, 0.3869, 0.7189, 0.08954, 0.9391, 0.08954, 0.7322, 0.2259, 0.7322, 0.2259, 0.9391, 0.08953, 0.9391, 0.08953, 0.8007, 0.1808, 0.8007, 0.1808, 0.9391, 0.3869, 0.837, 0.1835, 0.8322, 0.1804, 0.7049, 0.3869, 0.6933])
me_cube.materials.append(mat_door_2)
me_cube.update()
me_cube_001 = bpy.data.meshes.new('Cube.001')
me_cube_001.from_pydata([(3.848, -0.6151, 0.003978), (3.982, -0.75, 0.003978), (3.713, -0.75, 11.27), (3.982, -0.75, 11.27), (3.982, -0.6151, 11.4), (3.713, -0.6151, 11.4), (3.848, 0.6151, 0.003978), (3.982, 0.75, 0.003978), (3.713, 0.6151, 11.4), (3.982, 0.6151, 11.4), (3.982, 0.75, 11.27), (3.713, 0.75, 11.27), (5.348, -0.6151, 0.003978), (5.213, -0.75, 0.003978), (5.348, -0.6151, 11.27), (5.213, -0.6151, 11.4), (5.213, -0.75, 11.27), (5.213, 0.75, 0.003978), (5.348, 0.6151, 0.003978), (5.213, 0.75, 11.27), (5.213, 0.6151, 11.4), (5.348, 0.6151, 11.27), (3.713, -0.75, 9.985), (3.713, -0.6151, 9.85), (3.848, -0.6151, 9.715), (3.982, -0.75, 9.715), (3.982, -0.75, 9.985), (3.848, 0.6151, 9.715), (3.713, 0.6151, 9.85), (3.713, 0.75, 9.985), (3.982, 0.75, 9.985), (3.982, 0.75, 9.715), (5.213, 0.75, 9.715), (5.213, 0.75, 9.985), (5.348, 0.6151, 9.985), (5.348, 0.6151, 9.715), (5.348, -0.6151, 9.715), (5.348, -0.6151, 9.985), (5.213, -0.75, 9.985), (5.213, -0.75, 9.715), (0.0, -0.75, 11.27), (0.0, -0.6151, 11.4), (0.0, 0.6151, 11.4), (0.0, 0.75, 11.27), (0.0, -0.6151, 9.85), (0.0, -0.75, 9.985), (0.0, 0.75, 9.985), (0.0, 0.6151, 9.85), (3.982, 0.75, 4.912), (3.848, 0.6151, 4.912), (5.348, 0.6151, 4.912), (5.213, 0.75, 4.912), (5.213, -0.75, 4.912), (5.348, -0.6151, 4.912), (3.982, -0.75, 4.912), (3.848, -0.6151, 4.912), (3.848, 0.6151, 7.314), (5.213, 0.75, 7.314), (5.348, -0.6151, 7.314), (3.982, -0.75, 7.314), (3.982, 0.75, 7.314), (5.348, 0.6151, 7.314), (5.213, -0.75, 7.314), (3.848, -0.6151, 7.314)], [], [(11, 29, 46, 43), (28, 23, 44, 47), (5, 8, 42, 41), (62, 39, 25, 59), (60, 31, 32, 57), (22, 2, 40, 45), (34, 21, 14, 37), (30, 10, 19, 33), (20, 9, 4, 15), (61, 35, 36, 58), (38, 16, 3, 26), (2, 3, 4, 5), (8, 9, 10, 11), (14, 15, 16), (19, 20, 21), (22, 23, 24, 25, 26), (27, 28, 29, 30, 31), (32, 33, 34, 35), (36, 37, 38, 39), (26, 3, 2, 22), (4, 9, 8, 5), (48, 7, 6, 49), (9, 20, 19, 10), (50, 18, 17, 51), (20, 15, 14, 21), (52, 13, 12, 53), (15, 4, 3, 16), (59, 25, 24, 63), (10, 30, 29, 11), (21, 34, 33, 19), (16, 38, 37, 14), (38, 26, 25, 39), (34, 37, 36, 35), (30, 33, 32, 31), (23, 28, 27, 24), (46, 29, 28, 47), (22, 45, 44, 23), (40, 2, 5, 41), (11, 43, 42, 8), (63, 24, 27, 56), (0, 55, 49, 6), (1, 54, 55, 0), (62, 52, 53, 58), (61, 50, 51, 57), (60, 48, 49, 56), (18, 50, 53, 12), (7, 48, 51, 17), (13, 52, 54, 1), (31, 60, 56, 27), (35, 61, 57, 32), (39, 62, 58, 36), (55, 63, 56, 49), (54, 59, 63, 55), (50, 61, 58, 53), (48, 60, 57, 51), (52, 62, 59, 54)])
me_cube_001.polygons.foreach_set('use_smooth', [True] * 56)
_uv = me_cube_001.uv_layers.new(name='UVMap')
_uv.uv.foreach_set('vector', [0.6161, 0.8794, 0.6142, 0.7589, 0.9582, 0.7615, 0.9577, 0.8795, 0.9285, 0.7341, 0.9285, 0.8943, 0.4453, 0.8943, 0.4453, 0.7341, 0.6871, 0.8198, 0.6871, 0.7299, 0.9583, 0.7299, 0.9583, 0.8198, 0.8277, 0.8199, 0.9533, 0.8199, 0.9533, 0.8843, 0.8277, 0.8843, 0.5759, 0.8042, 0.4503, 0.8042, 0.4503, 0.7399, 0.5759, 0.7399, 0.7974, 0.7588, 0.7961, 0.8794, 0.4503, 0.8794, 0.4503, 0.76, 0.47, 0.7299, 0.5636, 0.7299, 0.5636, 0.8198, 0.47, 0.8198, 0.5883, 0.7582, 0.5915, 0.8797, 0.4826, 0.8799, 0.4709, 0.7676, 0.5775, 0.7299, 0.6674, 0.7299, 0.6674, 0.8198, 0.5775, 0.8198, 0.8327, 0.7299, 0.9583, 0.7299, 0.9583, 0.7942, 0.8327, 0.7942, 0.9387, 0.7709, 0.9239, 0.8773, 0.8212, 0.8794, 0.8232, 0.7584, 0.7961, 0.8794, 0.8212, 0.8794, 0.8214, 0.897, 0.7962, 0.8972, 0.6161, 0.8969, 0.5916, 0.897, 0.5915, 0.8797, 0.6161, 0.8794, 0.9396, 0.8814, 0.9265, 0.8931, 0.9239, 0.8773, 0.4826, 0.8799, 0.4802, 0.8969, 0.4661, 0.8844, 0.7974, 0.7588, 0.7971, 0.7411, 0.8103, 0.7299, 0.8274, 0.7331, 0.8232, 0.7584, 0.6019, 0.7299, 0.6148, 0.7413, 0.6142, 0.7589, 0.5883, 0.7582, 0.5848, 0.7326, 0.4686, 0.742, 0.4709, 0.7676, 0.4526, 0.7694, 0.4503, 0.7436, 0.9583, 0.7494, 0.9551, 0.773, 0.9387, 0.7709, 0.9416, 0.7471, 0.8232, 0.7584, 0.8212, 0.8794, 0.7961, 0.8794, 0.7974, 0.7588, 0.6674, 0.8198, 0.6674, 0.7299, 0.6871, 0.7299, 0.6871, 0.8198, 0.7016, 0.8042, 0.9583, 0.8042, 0.9583, 0.8142, 0.7016, 0.8142, 0.5916, 0.897, 0.4802, 0.8969, 0.4826, 0.8799, 0.5915, 0.8797, 0.7016, 0.7299, 0.9583, 0.7299, 0.9583, 0.7399, 0.7016, 0.7399, 0.5775, 0.7299, 0.5775, 0.8198, 0.5636, 0.8198, 0.5636, 0.7299, 0.7021, 0.8199, 0.4453, 0.8199, 0.4453, 0.81, 0.7021, 0.81, 0.9265, 0.8931, 0.8214, 0.897, 0.8212, 0.8794, 0.9239, 0.8773, 0.8277, 0.8843, 0.9533, 0.8843, 0.9533, 0.8943, 0.8277, 0.8943, 0.5915, 0.8797, 0.5883, 0.7582, 0.6142, 0.7589, 0.6161, 0.8794, 0.4661, 0.8844, 0.4526, 0.7694, 0.4709, 0.7676, 0.4826, 0.8799, 0.9239, 0.8773, 0.9387, 0.7709, 0.9551, 0.773, 0.9396, 0.8814, 0.9387, 0.7709, 0.8232, 0.7584, 0.8274, 0.7331, 0.9416, 0.7471, 0.47, 0.7299, 0.47, 0.8198, 0.4503, 0.8198, 0.4503, 0.7299, 0.5883, 0.7582, 0.4709, 0.7676, 0.4686, 0.742, 0.5848, 0.7326, 0.9285, 0.8943, 0.9285, 0.7341, 0.9533, 0.7341, 0.9533, 0.8943, 0.9582, 0.7615, 0.6142, 0.7589, 0.6148, 0.7413, 0.9583, 0.7438, 0.7974, 0.7588, 0.4503, 0.76, 0.4503, 0.7422, 0.7971, 0.7411, 0.4503, 0.8794, 0.7961, 0.8794, 0.7962, 0.8972, 0.4503, 0.8972, 0.6161, 0.8794, 0.9577, 0.8795, 0.9577, 0.897, 0.6161, 0.8969, 0.5759, 0.7942, 0.4503, 0.7942, 0.4503, 0.7299, 0.5759, 0.7299, 0.9583, 0.7942, 0.7016, 0.7942, 0.7016, 0.7299, 0.9583, 0.7299, 0.4453, 0.8843, 0.7021, 0.8843, 0.7021, 0.8943, 0.4453, 0.8943, 0.8277, 0.8199, 0.7021, 0.8199, 0.7021, 0.81, 0.8277, 0.81, 0.5759, 0.7299, 0.7016, 0.7299, 0.7016, 0.7399, 0.5759, 0.7399, 0.5759, 0.8042, 0.7016, 0.8042, 0.7016, 0.8142, 0.5759, 0.8142, 0.4503, 0.7299, 0.707, 0.7299, 0.707, 0.7942, 0.4503, 0.7942, 0.9583, 0.8042, 0.7016, 0.8042, 0.7016, 0.7399, 0.9583, 0.7399, 0.4453, 0.8199, 0.7021, 0.8199, 0.7021, 0.8843, 0.4453, 0.8843, 0.4503, 0.8042, 0.5759, 0.8042, 0.5759, 0.8142, 0.4503, 0.8142, 0.4503, 0.7299, 0.5759, 0.7299, 0.5759, 0.7399, 0.4503, 0.7399, 0.9533, 0.8199, 0.8277, 0.8199, 0.8277, 0.81, 0.9533, 0.81, 0.7016, 0.7942, 0.5759, 0.7942, 0.5759, 0.7299, 0.7016, 0.7299, 0.7021, 0.8843, 0.8277, 0.8843, 0.8277, 0.8943, 0.7021, 0.8943, 0.707, 0.7299, 0.8327, 0.7299, 0.8327, 0.7942, 0.707, 0.7942, 0.7016, 0.8042, 0.5759, 0.8042, 0.5759, 0.7399, 0.7016, 0.7399, 0.7021, 0.8199, 0.8277, 0.8199, 0.8277, 0.8843, 0.7021, 0.8843])
me_cube_001.materials.append(mat_door_2)
me_cube_001.update()
me_cube_008 = bpy.data.meshes.new('Cube.008')
me_cube_008.from_pydata([(-1.88, -0.7774, 9.699), (-1.88, -0.9121, 9.833), (-2.015, -0.7774, 9.833), (-1.88, -0.9121, 11.39), (-1.88, -0.7774, 11.54), (-2.015, -0.7774, 11.4), (-1.88, 0.7774, 9.699), (-2.015, 0.7774, 9.833), (-1.88, 0.9121, 9.833), (-1.88, 0.7774, 11.54), (-1.88, 0.9121, 11.39), (-2.015, 0.7774, 11.4), (1.88, -0.7774, 9.699), (2.015, -0.7774, 9.833), (1.88, -0.9121, 9.833), (1.88, -0.7774, 11.54), (1.88, -0.9121, 11.39), (2.015, -0.7774, 11.4), (1.88, 0.9121, 9.833), (2.015, 0.7774, 9.833), (1.88, 0.7774, 9.699), (1.88, 0.7774, 11.54), (2.015, 0.7774, 11.4), (1.88, 0.9121, 11.39), (1.567, 0.7774, 9.699), (1.567, 0.9121, 9.833), (1.119, 0.7774, 9.699), (-1.119, 0.7774, 9.699), (-1.567, 0.9121, 9.833), (-1.567, 0.7774, 9.699), (-1.567, 0.7774, 11.54), (-1.567, 0.9121, 11.39), (-1.119, 0.7774, 11.86), (1.119, 0.7774, 11.86), (1.567, 0.9121, 11.39), (1.567, 0.7774, 11.54), (-1.567, -0.7774, 9.699), (-1.567, -0.9121, 9.833), (-1.119, -0.7774, 9.699), (1.119, -0.7774, 9.699), (1.567, -0.9121, 9.833), (1.567, -0.7774, 9.699), (1.567, -0.7774, 11.54), (1.567, -0.9121, 11.39), (1.119, -0.7774, 11.86), (-1.119, -0.7774, 11.86), (-1.567, -0.9121, 11.39), (-1.567, -0.7774, 11.54), (-1.119, 0.9121, 9.833), (1.119, 0.9121, 9.833), (1.119, 0.9121, 11.71), (-1.119, 0.9121, 11.71), (1.119, -0.9121, 9.833), (-1.119, -0.9121, 9.833), (-1.119, -0.9121, 11.71), (1.119, -0.9121, 11.71)], [], [(37, 46, 3, 1), (49, 50, 34, 25), (14, 16, 43, 40), (30, 9, 4, 47), (19, 22, 17, 13), (8, 10, 31, 28), (25, 34, 23, 18), (53, 54, 46, 37), (35, 33, 44, 42), (32, 45, 44, 33), (2, 5, 11, 7), (32, 30, 47, 45), (28, 31, 51, 48), (21, 35, 42, 15), (40, 43, 55, 52), (24, 20, 12, 41), (29, 27, 38, 36), (26, 39, 38, 27), (26, 24, 41, 39), (0, 1, 2), (3, 4, 5), (6, 7, 8), (9, 10, 11), (12, 13, 14), (15, 16, 17), (18, 19, 20), (21, 22, 23), (6, 0, 2, 7), (1, 3, 5, 2), (4, 9, 11, 5), (10, 8, 7, 11), (29, 6, 8, 28), (35, 21, 23, 34), (22, 19, 18, 23), (12, 20, 19, 13), (21, 15, 17, 22), (16, 14, 13, 17), (41, 12, 14, 40), (47, 4, 3, 46), (20, 24, 25, 18), (24, 26, 49, 25), (26, 27, 48, 49), (27, 29, 28, 48), (9, 30, 31, 10), (30, 32, 51, 31), (32, 33, 50, 51), (33, 35, 34, 50), (0, 36, 37, 1), (36, 38, 53, 37), (38, 39, 52, 53), (39, 41, 40, 52), (15, 42, 43, 16), (42, 44, 55, 43), (44, 45, 54, 55), (45, 47, 46, 54), (6, 29, 36, 0), (49, 48, 51, 50), (53, 52, 55, 54)])
me_cube_008.polygons.foreach_set('use_smooth', [True] * 58)
_uv = me_cube_008.uv_layers.new(name='UVMap')
_uv.uv.foreach_set('vector', [0.2372, 0.6762, 0.1275, 0.6775, 0.1299, 0.6549, 0.2349, 0.6554, 0.2391, 0.7081, 0.1054, 0.7109, 0.1275, 0.6775, 0.2372, 0.6762, 0.2349, 0.9249, 0.1281, 0.9254, 0.1258, 0.9025, 0.2376, 0.9035, 0.3525, 0.6417, 0.3739, 0.6417, 0.3739, 0.7481, 0.3525, 0.7481, 0.08955, 0.939, 0.08955, 0.6417, 0.3839, 0.6417, 0.3839, 0.939, 0.2349, 0.9249, 0.1281, 0.9254, 0.1258, 0.9025, 0.2376, 0.9035, 0.2372, 0.6762, 0.1275, 0.6775, 0.1299, 0.6549, 0.2349, 0.6554, 0.2391, 0.7081, 0.1054, 0.7109, 0.1275, 0.6775, 0.2372, 0.6762, 0.124, 0.6417, 0.1616, 0.6417, 0.1616, 0.7481, 0.124, 0.7481, 0.3148, 0.6417, 0.3148, 0.7481, 0.1616, 0.7481, 0.1616, 0.6417, 0.08955, 0.939, 0.08955, 0.6417, 0.3839, 0.6417, 0.3839, 0.939, 0.3148, 0.6417, 0.3525, 0.6417, 0.3525, 0.7481, 0.3148, 0.7481, 0.2376, 0.9035, 0.1258, 0.9025, 0.1038, 0.869, 0.2391, 0.8717, 0.1026, 0.6417, 0.124, 0.6417, 0.124, 0.7481, 0.1026, 0.7481, 0.2376, 0.9035, 0.1258, 0.9025, 0.1038, 0.869, 0.2391, 0.8717, 0.08954, 0.6778, 0.08954, 0.6553, 0.2012, 0.6553, 0.2012, 0.6778, 0.08954, 0.9029, 0.08954, 0.8708, 0.2012, 0.8708, 0.2012, 0.9029, 0.08954, 0.71, 0.2012, 0.71, 0.2012, 0.8708, 0.08954, 0.8708, 0.08954, 0.71, 0.08954, 0.6778, 0.2012, 0.6778, 0.2012, 0.71, 0.2477, 0.6518, 0.2349, 0.6554, 0.2367, 0.6417, 0.1299, 0.6549, 0.1164, 0.6514, 0.1274, 0.6418, 0.2485, 0.9283, 0.2371, 0.9391, 0.2349, 0.9249, 0.1144, 0.9289, 0.1281, 0.9254, 0.1256, 0.9388, 0.2485, 0.9283, 0.2371, 0.9391, 0.2349, 0.9249, 0.1144, 0.9289, 0.1281, 0.9254, 0.1256, 0.9388, 0.2349, 0.6554, 0.2367, 0.6417, 0.2477, 0.6518, 0.1164, 0.6514, 0.1274, 0.6418, 0.1299, 0.6549, 0.08954, 0.9254, 0.2012, 0.9254, 0.2012, 0.9391, 0.08954, 0.9391, 0.2349, 0.6554, 0.1299, 0.6549, 0.1274, 0.6418, 0.2367, 0.6417, 0.3739, 0.7481, 0.3739, 0.6417, 0.3869, 0.6417, 0.3869, 0.7481, 0.1281, 0.9254, 0.2349, 0.9249, 0.2371, 0.9391, 0.1256, 0.9388, 0.2514, 0.9049, 0.2485, 0.9283, 0.2349, 0.9249, 0.2376, 0.9035, 0.1124, 0.6753, 0.1164, 0.6514, 0.1299, 0.6549, 0.1275, 0.6775, 0.1274, 0.6418, 0.2367, 0.6417, 0.2349, 0.6554, 0.1299, 0.6549, 0.2012, 0.6553, 0.08954, 0.6553, 0.08954, 0.6417, 0.2012, 0.6417, 0.1026, 0.6417, 0.1026, 0.7481, 0.08954, 0.7481, 0.08954, 0.6417, 0.1281, 0.9254, 0.2349, 0.9249, 0.2371, 0.9391, 0.1256, 0.9388, 0.2514, 0.9049, 0.2485, 0.9283, 0.2349, 0.9249, 0.2376, 0.9035, 0.1124, 0.6753, 0.1164, 0.6514, 0.1299, 0.6549, 0.1275, 0.6775, 0.2477, 0.6518, 0.2512, 0.6747, 0.2372, 0.6762, 0.2349, 0.6554, 0.2512, 0.6747, 0.253, 0.7077, 0.2391, 0.7081, 0.2372, 0.6762, 0.253, 0.7077, 0.253, 0.872, 0.2391, 0.8717, 0.2391, 0.7081, 0.253, 0.872, 0.2514, 0.9049, 0.2376, 0.9035, 0.2391, 0.8717, 0.1144, 0.9289, 0.1105, 0.9047, 0.1258, 0.9025, 0.1281, 0.9254, 0.1105, 0.9047, 0.08954, 0.8699, 0.1038, 0.869, 0.1258, 0.9025, 0.08954, 0.8699, 0.09091, 0.7098, 0.1054, 0.7109, 0.1038, 0.869, 0.09091, 0.7098, 0.1124, 0.6753, 0.1275, 0.6775, 0.1054, 0.7109, 0.2477, 0.6518, 0.2512, 0.6747, 0.2372, 0.6762, 0.2349, 0.6554, 0.2512, 0.6747, 0.253, 0.7077, 0.2391, 0.7081, 0.2372, 0.6762, 0.253, 0.7077, 0.253, 0.872, 0.2391, 0.8717, 0.2391, 0.7081, 0.253, 0.872, 0.2514, 0.9049, 0.2376, 0.9035, 0.2391, 0.8717, 0.1144, 0.9289, 0.1105, 0.9047, 0.1258, 0.9025, 0.1281, 0.9254, 0.1105, 0.9047, 0.08954, 0.8699, 0.1038, 0.869, 0.1258, 0.9025, 0.08954, 0.8699, 0.09091, 0.7098, 0.1054, 0.7109, 0.1038, 0.869, 0.09091, 0.7098, 0.1124, 0.6753, 0.1275, 0.6775, 0.1054, 0.7109, 0.08954, 0.9254, 0.08954, 0.9029, 0.2012, 0.9029, 0.2012, 0.9254, 0.2391, 0.7081, 0.2391, 0.8717, 0.1038, 0.869, 0.1054, 0.7109, 0.2391, 0.7081, 0.2391, 0.8717, 0.1038, 0.869, 0.1054, 0.7109])
me_cube_008.materials.append(mat_door_2)
me_cube_008.update()
me_cube_009 = bpy.data.meshes.new('Cube.009')
me_cube_009.from_pydata([(3.81, 0.9602, 4.536), (3.637, 0.7875, 4.536), (5.558, 0.7875, 4.536), (5.385, 0.9602, 4.536), (5.385, -0.9602, 4.536), (5.558, -0.7875, 4.536), (3.81, -0.9602, 4.536), (3.637, -0.7875, 4.536), (3.637, 0.7875, 7.69), (5.385, 0.9602, 7.69), (5.558, -0.7875, 7.69), (3.81, -0.9602, 7.69), (3.81, 0.9602, 7.69), (5.558, 0.7875, 7.69), (5.385, -0.9602, 7.69), (3.637, -0.7875, 7.69), (4.063, 0.6514, 4.197), (3.946, 0.5343, 4.197), (5.249, 0.5343, 4.197), (5.132, 0.6514, 4.197), (5.132, -0.6514, 4.197), (5.249, -0.5343, 4.197), (4.063, -0.6514, 4.197), (3.946, -0.5343, 4.197), (3.946, 0.5343, 8.029), (5.132, 0.6514, 8.029), (5.249, -0.5343, 8.029), (4.063, -0.6514, 8.029), (4.063, 0.6514, 8.029), (5.249, 0.5343, 8.029), (5.132, -0.6514, 8.029), (3.946, -0.5343, 8.029), (3.81, 0.9602, 6.639), (3.81, 0.9602, 5.587), (6.004, 0.7875, 6.639), (6.004, 0.7875, 5.587), (5.839, -0.9602, 6.639), (5.839, -0.9602, 5.587), (3.637, -0.7875, 6.639), (3.637, -0.7875, 5.587), (3.637, 0.7875, 5.587), (3.637, 0.7875, 6.639), (5.839, 0.9602, 5.587), (5.839, 0.9602, 6.639), (6.004, -0.7875, 5.587), (6.004, -0.7875, 6.639), (3.81, -0.9602, 5.587), (3.81, -0.9602, 6.639), (3.637, 0.7875, 7.164), (5.839, 0.9602, 7.164), (6.004, -0.7875, 7.164), (3.81, -0.9602, 7.164), (3.81, 0.9602, 7.164), (6.004, 0.7875, 7.164), (5.839, -0.9602, 7.164), (3.637, -0.7875, 7.164), (3.81, 0.9602, 5.062), (6.004, 0.7875, 5.062), (5.839, -0.9602, 5.062), (3.637, -0.7875, 5.062), (3.637, 0.7875, 5.062), (5.839, 0.9602, 5.062), (6.004, -0.7875, 5.062), (3.81, -0.9602, 5.062)], [], [(58, 4, 5, 62), (57, 2, 3, 61), (56, 0, 1, 60), (55, 15, 8, 48), (51, 11, 15, 55), (53, 13, 10, 50), (52, 12, 9, 49), (54, 14, 11, 51), (14, 10, 26, 30), (4, 6, 22, 20), (7, 1, 17, 23), (8, 15, 31, 24), (6, 7, 23, 22), (15, 11, 27, 31), (5, 4, 20, 21), (10, 13, 29, 26), (3, 2, 18, 19), (9, 12, 28, 25), (1, 0, 16, 17), (11, 14, 30, 27), (12, 8, 24, 28), (2, 5, 21, 18), (13, 9, 25, 29), (0, 3, 19, 16), (58, 37, 46, 63), (37, 36, 47, 46), (56, 33, 42, 61), (33, 32, 43, 42), (57, 35, 44, 62), (35, 34, 45, 44), (63, 46, 39, 59), (46, 47, 38, 39), (59, 39, 40, 60), (39, 38, 41, 40), (52, 32, 41, 48), (32, 33, 40, 41), (53, 34, 43, 49), (34, 35, 42, 43), (54, 36, 45, 50), (36, 37, 44, 45), (14, 54, 50, 10), (13, 53, 49, 9), (12, 52, 48, 8), (36, 54, 51, 47), (32, 52, 49, 43), (34, 53, 50, 45), (47, 51, 55, 38), (38, 55, 48, 41), (7, 59, 60, 1), (6, 63, 59, 7), (2, 57, 62, 5), (0, 56, 61, 3), (4, 58, 63, 6), (33, 56, 60, 40), (35, 57, 61, 42), (37, 58, 62, 44)])
me_cube_009.polygons.foreach_set('use_smooth', [True] * 56)
_uv = me_cube_009.uv_layers.new(name='UVMap')
_uv.uv.foreach_set('vector', [0.1085, 0.8637, 0.1387, 0.8991, 0.1225, 0.9045, 0.09205, 0.8662, 0.0922, 0.7162, 0.1227, 0.6781, 0.1384, 0.6835, 0.1088, 0.7185, 0.2449, 0.7159, 0.2411, 0.6803, 0.2572, 0.6756, 0.263, 0.7142, 0.2046, 0.8672, 0.2046, 0.9056, 0.08954, 0.9056, 0.08954, 0.8672, 0.2449, 0.7159, 0.2411, 0.6803, 0.2572, 0.6756, 0.263, 0.7142, 0.1672, 0.7481, 0.1205, 0.7481, 0.1205, 0.6417, 0.1672, 0.6417, 0.2457, 0.8647, 0.2414, 0.9005, 0.1387, 0.8991, 0.1085, 0.8637, 0.1088, 0.7185, 0.1384, 0.6835, 0.2411, 0.6803, 0.2449, 0.7159, 0.1384, 0.6835, 0.1227, 0.6781, 0.1406, 0.6463, 0.1511, 0.6512, 0.1387, 0.8991, 0.2414, 0.9005, 0.2292, 0.9322, 0.1527, 0.9336, 0.2046, 0.6752, 0.08954, 0.6752, 0.108, 0.6417, 0.1861, 0.6417, 0.08954, 0.9056, 0.2046, 0.9056, 0.1861, 0.9391, 0.108, 0.9391, 0.2414, 0.9005, 0.2578, 0.9049, 0.2398, 0.9371, 0.2292, 0.9322, 0.2572, 0.6756, 0.2411, 0.6803, 0.2273, 0.6472, 0.2388, 0.6417, 0.1225, 0.9045, 0.1387, 0.8991, 0.1527, 0.9336, 0.1413, 0.939, 0.1205, 0.6417, 0.1205, 0.7481, 0.08954, 0.731, 0.08954, 0.6588, 0.1384, 0.6835, 0.1227, 0.6781, 0.1406, 0.6463, 0.1511, 0.6512, 0.1387, 0.8991, 0.2414, 0.9005, 0.2292, 0.9322, 0.1527, 0.9336, 0.2572, 0.6756, 0.2411, 0.6803, 0.2273, 0.6472, 0.2388, 0.6417, 0.2411, 0.6803, 0.1384, 0.6835, 0.1511, 0.6512, 0.2273, 0.6472, 0.2414, 0.9005, 0.2578, 0.9049, 0.2398, 0.9371, 0.2292, 0.9322, 0.3559, 0.7481, 0.3559, 0.6417, 0.3869, 0.6588, 0.3869, 0.731, 0.1225, 0.9045, 0.1387, 0.8991, 0.1527, 0.9336, 0.1413, 0.939, 0.2411, 0.6803, 0.1384, 0.6835, 0.1511, 0.6512, 0.2273, 0.6472, 0.1085, 0.8637, 0.1067, 0.8279, 0.2473, 0.8283, 0.2457, 0.8647, 0.1067, 0.8279, 0.1066, 0.7542, 0.2469, 0.7537, 0.2473, 0.8283, 0.2449, 0.7159, 0.2469, 0.7537, 0.1066, 0.7542, 0.1088, 0.7185, 0.2469, 0.7537, 0.2473, 0.8283, 0.1067, 0.8279, 0.1066, 0.7542, 0.3093, 0.7481, 0.2738, 0.7481, 0.2738, 0.6417, 0.3093, 0.6417, 0.2738, 0.7481, 0.2027, 0.7481, 0.2027, 0.6417, 0.2738, 0.6417, 0.2457, 0.8647, 0.2473, 0.8283, 0.2647, 0.8287, 0.2631, 0.8664, 0.2473, 0.8283, 0.2469, 0.7537, 0.2647, 0.7533, 0.2647, 0.8287, 0.2046, 0.7136, 0.2046, 0.752, 0.08954, 0.752, 0.08954, 0.7136, 0.2046, 0.752, 0.2046, 0.8288, 0.08954, 0.8288, 0.08954, 0.752, 0.2457, 0.8647, 0.2473, 0.8283, 0.2647, 0.8287, 0.2631, 0.8664, 0.2473, 0.8283, 0.2469, 0.7537, 0.2647, 0.7533, 0.2647, 0.8287, 0.09205, 0.8662, 0.08954, 0.8285, 0.1067, 0.8279, 0.1085, 0.8637, 0.08954, 0.8285, 0.08976, 0.7536, 0.1066, 0.7542, 0.1067, 0.8279, 0.1088, 0.7185, 0.1066, 0.7542, 0.08976, 0.7536, 0.0922, 0.7162, 0.1066, 0.7542, 0.1067, 0.8279, 0.08954, 0.8285, 0.08976, 0.7536, 0.1384, 0.6835, 0.1088, 0.7185, 0.0922, 0.7162, 0.1227, 0.6781, 0.1225, 0.9045, 0.09205, 0.8662, 0.1085, 0.8637, 0.1387, 0.8991, 0.2414, 0.9005, 0.2457, 0.8647, 0.2631, 0.8664, 0.2578, 0.9049, 0.1066, 0.7542, 0.1088, 0.7185, 0.2449, 0.7159, 0.2469, 0.7537, 0.2473, 0.8283, 0.2457, 0.8647, 0.1085, 0.8637, 0.1067, 0.8279, 0.2027, 0.7481, 0.1672, 0.7481, 0.1672, 0.6417, 0.2027, 0.6417, 0.2469, 0.7537, 0.2449, 0.7159, 0.263, 0.7142, 0.2647, 0.7533, 0.2046, 0.8288, 0.2046, 0.8672, 0.08954, 0.8672, 0.08954, 0.8288, 0.2046, 0.6752, 0.2046, 0.7136, 0.08954, 0.7136, 0.08954, 0.6752, 0.2414, 0.9005, 0.2457, 0.8647, 0.2631, 0.8664, 0.2578, 0.9049, 0.3559, 0.7481, 0.3093, 0.7481, 0.3093, 0.6417, 0.3559, 0.6417, 0.2411, 0.6803, 0.2449, 0.7159, 0.1088, 0.7185, 0.1384, 0.6835, 0.1387, 0.8991, 0.1085, 0.8637, 0.2457, 0.8647, 0.2414, 0.9005, 0.2469, 0.7537, 0.2449, 0.7159, 0.263, 0.7142, 0.2647, 0.7533, 0.08976, 0.7536, 0.0922, 0.7162, 0.1088, 0.7185, 0.1066, 0.7542, 0.1067, 0.8279, 0.1085, 0.8637, 0.09205, 0.8662, 0.08954, 0.8285])
me_cube_009.materials.append(mat_door_2)
me_cube_009.update()
me_cube_010 = bpy.data.meshes.new('Cube.010')
me_cube_010.from_pydata([(3.906, -0.6333, -0.0359), (4.02, -0.6333, -0.0359), (3.906, -0.7471, -0.0359), (3.906, -0.6333, 0.5465), (3.906, -0.7471, 0.4326), (4.02, -0.6333, 0.4326), (3.906, 0.7471, -0.0359), (4.02, 0.6333, -0.0359), (3.906, 0.6333, -0.0359), (3.906, 0.6333, 0.5465), (4.02, 0.6333, 0.4326), (3.906, 0.7471, 0.4326), (0.0, 0.7471, -0.0359), (0.0, 0.6333, -0.0359), (0.0, 0.6333, 0.5465), (0.0, 0.7471, 0.4326), (0.0, -0.6333, -0.0359), (0.0, -0.7471, -0.0359), (0.0, -0.7471, 0.4326), (0.0, -0.6333, 0.5465), (2.929, 0.6333, 0.5465), (2.929, -0.6333, -0.0359), (2.929, 0.7471, -0.0359), (2.929, -0.7471, 0.4326), (2.929, 0.7471, 0.4326), (2.929, -0.7471, -0.0359), (2.929, 0.6333, -0.0359), (2.929, -0.6333, 0.5465), (2.929, 1.883, -0.0359), (2.929, -1.883, -0.0359), (0.0, 1.883, -0.0359), (0.0, -1.883, -0.0359)], [], [(12, 15, 30), (7, 10, 5, 1), (22, 24, 11, 6), (0, 1, 2), (3, 4, 5), (6, 7, 8), (9, 10, 11), (20, 9, 11, 24), (10, 7, 6, 11), (0, 8, 7, 1), (9, 3, 5, 10), (4, 2, 1, 5), (21, 0, 2, 25), (24, 22, 28), (18, 17, 31), (26, 8, 0, 21), (22, 12, 30, 28), (23, 18, 31, 29), (25, 23, 29), (2, 4, 23, 25), (9, 20, 27, 3), (8, 26, 22, 6), (3, 27, 23, 4), (15, 24, 28, 30), (13, 26, 21, 16), (16, 21, 25, 17), (14, 20, 24, 15), (20, 14, 19, 27), (13, 12, 22, 26), (19, 18, 23, 27), (17, 25, 29, 31)])
me_cube_010.polygons.foreach_set('use_smooth', [True] * 31)
_uv = me_cube_010.uv_layers.new(name='UVMap')
_uv.uv.foreach_set('vector', [0.3097, 0.9206, 0.2966, 0.8888, 0.3869, 0.8888, 0.08954, 0.7163, 0.1327, 0.7423, 0.1364, 0.8369, 0.09052, 0.8598, 0.2052, 0.6417, 0.2326, 0.6913, 0.1402, 0.7303, 0.1017, 0.6989, 0.09797, 0.7342, 0.08955, 0.7342, 0.09797, 0.7257, 0.1499, 0.8358, 0.1443, 0.8488, 0.1364, 0.8369, 0.09797, 0.8363, 0.08955, 0.8279, 0.09797, 0.8279, 0.1461, 0.7429, 0.1327, 0.7423, 0.1402, 0.7303, 0.2398, 0.7092, 0.1461, 0.7429, 0.1402, 0.7303, 0.2326, 0.6913, 0.1327, 0.7423, 0.08954, 0.7163, 0.1017, 0.6989, 0.1402, 0.7303, 0.09797, 0.7342, 0.09797, 0.8279, 0.08955, 0.8279, 0.08955, 0.7342, 0.1461, 0.7429, 0.1499, 0.8358, 0.1364, 0.8369, 0.1327, 0.7423, 0.1443, 0.8488, 0.1016, 0.8783, 0.09052, 0.8598, 0.1364, 0.8369, 0.1702, 0.7342, 0.09797, 0.7342, 0.09797, 0.7257, 0.1702, 0.7257, 0.2966, 0.6735, 0.3097, 0.6417, 0.3869, 0.6735, 0.2933, 0.714, 0.2933, 0.7246, 0.2675, 0.7246, 0.1702, 0.8279, 0.09797, 0.8279, 0.09797, 0.7342, 0.1702, 0.7342, 0.1702, 0.8363, 0.3869, 0.8363, 0.3869, 0.9203, 0.1702, 0.9203, 0.1799, 0.6735, 0.1799, 0.8888, 0.08955, 0.8888, 0.08955, 0.6735, 0.1667, 0.6417, 0.1799, 0.6735, 0.08955, 0.6735, 0.1016, 0.8783, 0.1443, 0.8488, 0.2333, 0.8851, 0.2078, 0.9391, 0.1461, 0.7429, 0.2398, 0.7092, 0.2398, 0.8679, 0.1499, 0.8358, 0.09797, 0.8279, 0.1702, 0.8279, 0.1702, 0.8363, 0.09797, 0.8363, 0.1499, 0.8358, 0.2398, 0.8679, 0.2333, 0.8851, 0.1443, 0.8488, 0.2966, 0.8888, 0.2966, 0.6735, 0.3869, 0.6735, 0.3869, 0.8888, 0.3869, 0.8279, 0.1702, 0.8279, 0.1702, 0.7342, 0.3869, 0.7342, 0.3869, 0.7342, 0.1702, 0.7342, 0.1702, 0.7257, 0.3869, 0.7257, 0.2848, 0.8888, 0.2848, 0.6735, 0.2966, 0.6735, 0.2966, 0.8888, 0.2848, 0.6735, 0.2848, 0.8888, 0.1917, 0.8888, 0.1917, 0.6735, 0.3869, 0.8279, 0.3869, 0.8363, 0.1702, 0.8363, 0.1702, 0.8279, 0.1917, 0.8888, 0.1799, 0.8888, 0.1799, 0.6735, 0.1917, 0.6735, 0.3869, 0.7257, 0.1702, 0.7257, 0.1702, 0.6417, 0.3869, 0.6417])
me_cube_010.materials.append(mat_door_2)
me_cube_010.update()
arm_armature_001 = bpy.data.armatures.new('Armature.001')  # bones are not reproduced

# ---- objects
ob_left_door = bpy.data.objects.new('Left Door', me_cube_002)
ob_right_door = bpy.data.objects.new('Right Door', me_cube_003)
ob_cube = bpy.data.objects.new('Cube', me_cube)
ob_cube_001 = bpy.data.objects.new('Cube.001', me_cube_001)
ob_cube_002 = bpy.data.objects.new('Cube.002', me_cube_008)
ob_cube_003 = bpy.data.objects.new('Cube.003', me_cube_009)
ob_cube_004 = bpy.data.objects.new('Cube.004', me_cube_010)
ob_armature = bpy.data.objects.new('Armature', arm_armature_001)

# ---- transforms, parenting, visibility, modifiers, constraints
ob_left_door.parent = ob_armature
ob_left_door.matrix_parent_inverse = Matrix(((0.008095, -2.608e-07, -1.0, 5.03), (1.0, -6.831e-10, 0.008095, 2.287), (-2.111e-09, -1.0, 2.608e-07, 0.003588), (-0.0, 0.0, -0.0, 1.0)))
ob_left_door.location = (0.0, 0.0, 0.0)
ob_right_door.parent = ob_armature
ob_right_door.matrix_parent_inverse = Matrix(((0.0, 1.947e-07, 1.0, -5.0), (-1.0, 2.321e-14, 1.192e-07, 2.307), (0.0, -1.0, 1.947e-07, -9.735e-07), (0.0, 0.0, -0.0, 1.0)))
ob_right_door.location = (0.0, 0.0, 0.0)
ob_cube.location = (0.0, 0.0, 0.0)
_m = ob_cube.modifiers.new('Mirror', 'MIRROR')
ob_cube_001.location = (0.0, 0.0, 0.0)
_m = ob_cube_001.modifiers.new('Mirror', 'MIRROR')
_m.use_clip = True
ob_cube_002.location = (0.0, 0.0, 0.0)
ob_cube_003.location = (0.0, 0.0, 0.0)
_m = ob_cube_003.modifiers.new('Mirror', 'MIRROR')
_m.use_clip = True
ob_cube_004.location = (0.0, 0.0, 0.0)
_m = ob_cube_004.modifiers.new('Mirror', 'MIRROR')
ob_armature.location = (0.0, 0.0, 0.0)
ob_armature.show_in_front = True

# ---- collection membership
col_collection.objects.link(ob_left_door)
col_collection.objects.link(ob_right_door)
col_collection.objects.link(ob_cube)
col_collection.objects.link(ob_cube_001)
col_collection.objects.link(ob_cube_002)
col_collection.objects.link(ob_cube_003)
col_collection.objects.link(ob_cube_004)
col_collection.objects.link(ob_armature)

# ---- scene / render settings (as saved in the file)
scene.frame_start = 0; scene.frame_end = 131; scene.frame_set(0)
scene.render.engine = 'BLENDER_EEVEE_NEXT'
scene.cycles.sampling_pattern = 'TABULATED_SOBOL'
scene.cycles.use_light_tree = False
scene.view_settings.view_transform = 'Filmic'
bpy.context.view_layer.update()

# ---- added for rendering (the .blend has no active camera and no usable light): camera, sun
cam_auto = bpy.data.cameras.new('AutoCamera')
cam_auto.lens = 50.0
cam_auto.sensor_width = 36.0
cam_auto.clip_end = 1000.0
ob_auto_camera = bpy.data.objects.new('AutoCamera', cam_auto)
scene.collection.objects.link(ob_auto_camera)
ob_auto_camera.location = (16.1873, -19.4247, 18.7311)
ob_auto_camera.rotation_euler = (1.09748, -7.21219e-08, 0.694738)
scene.camera = ob_auto_camera
light_auto_sun = bpy.data.lights.new('AutoSun', 'SUN')
light_auto_sun.energy = 3.0
light_auto_sun.angle = 0.0523599
ob_auto_sun = bpy.data.objects.new('AutoSun', light_auto_sun)
scene.collection.objects.link(ob_auto_sun)
ob_auto_sun.rotation_euler = (0.872665, 0.174533, 0.523599)
bpy.context.view_layer.update()
